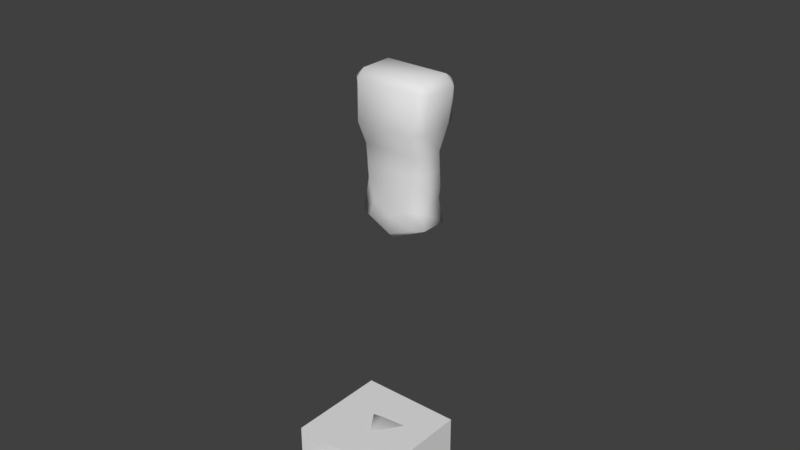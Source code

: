 # Source: DefaultCharacter.blend  (saved by Blender 2.83.19; exported with 4.5.12 LTS)
import bpy
from mathutils import Matrix  # noqa: F401  (used for matrix-valued properties, if any)

bpy.ops.wm.read_factory_settings(use_empty=True)
scene = bpy.context.scene
scene.name = 'Scene'

# ---- collections
col_collection_1 = bpy.data.collections.new('Collection 1'); scene.collection.children.link(col_collection_1)

# ---- world
world_world = bpy.data.worlds.new('World'); scene.world = world_world
world_world.color = (0.05088, 0.05088, 0.05088)
world_world.use_sun_shadow = False
world_world.sun_shadow_jitter_overblur = 0.0
world_world.cycles.sampling_method = 'MANUAL'

# ---- meshes
me_cube = bpy.data.meshes.new('Cube')
me_cube.from_pydata([(-1.0, -1.0, -1.0), (-1.0, -1.0, 1.0), (-1.0, 1.0, -1.0), (-1.0, 1.0, 1.0), (1.0, -1.0, -1.0), (1.0, -1.0, 1.0), (1.0, 1.0, -1.0), (1.0, 1.0, 1.0)], [], [(0, 1, 3, 2), (2, 3, 7, 6), (6, 7, 5, 4), (4, 5, 1, 0), (2, 6, 4, 0), (7, 3, 1, 5)])
me_cube.use_remesh_preserve_volume = False
me_cube.use_remesh_preserve_attributes = False
me_cube.use_mirror_vertex_groups = False
me_cube.update()
me_cube_005 = bpy.data.meshes.new('Cube.005')
me_cube_005.from_pydata([(3.362, -0.3117, 1.407), (2.744, -0.3117, 1.405), (3.362, 0.3071, 1.407), (2.744, 0.3071, 1.405), (3.36, -0.3117, 2.026), (2.742, -0.3117, 2.024), (3.36, 0.3071, 2.026), (2.742, 0.3071, 2.024)], [], [(0, 1, 3, 2), (2, 3, 7, 6), (6, 7, 5, 4), (4, 5, 1, 0), (2, 6, 4, 0), (7, 3, 1, 5)])
me_cube_005.polygons.foreach_set('use_smooth', [True] * 6)
_uv = me_cube_005.uv_layers.new(name='UVMap')
_uv.uv.foreach_set('vector', [0.0, 0.0, 0.0, 0.0, 0.0, 0.0, 0.0, 0.0, 0.0, 0.0, 0.0, 0.0, 0.0, 0.0, 0.0, 0.0, 0.0, 0.0, 0.0, 0.0, 0.0, 0.0, 0.0, 0.0, 0.0, 0.0, 0.0, 0.0, 0.0, 0.0, 0.0, 0.0, 0.0, 0.0, 0.0, 0.0, 0.0, 0.0, 0.0, 0.0, 0.0, 0.0, 0.0, 0.0, 0.0, 0.0, 0.0, 0.0])
_uv.active_render = True
_uv = me_cube_005.uv_layers.new(name='UVEYES')
_uv.uv.foreach_set('vector', [0.0, 0.0, 0.0, 0.0, 0.0, 0.0, 0.0, 0.0, 0.0, 0.0, 0.0, 0.0, 0.0, 0.0, 0.0, 0.0, 0.0, 0.0, 0.0, 0.0, 0.0, 0.0, 0.0, 0.0, 0.0, 0.0, 0.0, 0.0, 0.0, 0.0, 0.0, 0.0, 0.0, 0.0, 0.0, 0.0, 0.0, 0.0, 0.0, 0.0, 0.0, 0.0, 0.0, 0.0, 0.0, 0.0, 0.0, 0.0])
me_cube_005.materials.append(None)
me_cube_005.use_remesh_preserve_volume = False
me_cube_005.use_remesh_preserve_attributes = False
me_cube_005.use_mirror_vertex_groups = False
me_cube_005.update()
me_cube_012 = bpy.data.meshes.new('Cube.012')
me_cube_012.from_pydata([(0.1242, -0.1413, 2.358), (0.1242, 0.1732, 2.392), (0.0, 0.1916, 2.392), (0.0, -0.1602, 2.358), (0.1428, 0.01572, 2.375), (0.1518, 0.1637, 2.223), (0.1518, -0.1287, 2.194), (0.0, -0.146, 2.194), (0.0, 0.181, 2.223), (0.1679, 0.0175, 2.209), (0.1754, 0.1822, 2.104), (0.1754, -0.1456, 2.073), (0.0, -0.165, 2.073), (0.0, 0.2018, 2.104), (0.1927, 0.0184, 2.088), (0.0, 0.1773, 2.036), (0.1767, 0.1614, 2.036), (0.1907, 0.02812, 2.023), (0.1767, -0.1053, 2.01), (0.0, -0.1211, 2.01), (0.0, 0.03881, 1.931), (0.1712, 0.1665, 2.017), (0.0, 0.1538, 2.446), (0.1111, 0.1388, 2.446), (0.1261, 0.01111, 2.432), (0.1111, -0.1163, 2.419), (0.0, -0.1316, 2.419), (0.0, 0.01111, 2.432)], [], [(8, 2, 1, 5), (9, 4, 0, 6), (4, 1, 23, 24), (6, 0, 3, 7), (0, 4, 24, 25), (5, 1, 4, 9), (10, 5, 9, 14), (11, 6, 7, 12), (14, 9, 6, 11), (13, 8, 5, 10), (14, 11, 18, 17), (10, 14, 17, 16), (13, 10, 16, 15), (11, 12, 19, 18), (18, 19, 20), (15, 16, 21, 20), (16, 17, 20, 21), (17, 18, 20), (24, 27, 26, 25), (23, 22, 27, 24), (3, 0, 25, 26), (1, 2, 22, 23)])
me_cube_012.polygons.foreach_set('use_smooth', [True] * 22)
_uv = me_cube_012.uv_layers.new(name='UVMap')
_uv.uv.foreach_set('vector', [0.0, 0.0, 0.0, 0.0, 0.0, 0.0, 0.0, 0.0, 0.0, 0.0, 0.0, 0.0, 0.0, 0.0, 0.0, 0.0, 0.0, 0.0, 0.0, 0.0, 0.0, 0.0, 0.0, 0.0, 0.0, 0.0, 0.0, 0.0, 0.0, 0.0, 0.0, 0.0, 0.0, 0.0, 0.0, 0.0, 0.0, 0.0, 0.0, 0.0, 0.0, 0.0, 0.0, 0.0, 0.0, 0.0, 0.0, 0.0, 0.0, 0.0, 0.0, 0.0, 0.0, 0.0, 0.0, 0.0, 0.0, 0.0, 0.0, 0.0, 0.0, 0.0, 0.0, 0.0, 0.0, 0.0, 0.0, 0.0, 0.0, 0.0, 0.0, 0.0, 0.0, 0.0, 0.0, 0.0, 0.0, 0.0, 0.0, 0.0, 0.0, 0.0, 0.0, 0.0, 0.0, 0.0, 0.0, 0.0, 0.0, 0.0, 0.0, 0.0, 0.0, 0.0, 0.0, 0.0, 0.0, 0.0, 0.0, 0.0, 0.0, 0.0, 0.0, 0.0, 0.0, 0.0, 0.0, 0.0, 0.0, 0.0, 0.0, 0.0, 0.0, 0.0, 0.0, 0.0, 0.0, 0.0, 0.0, 0.0, 0.0, 0.0, 0.0, 0.0, 0.0, 0.0, 0.0, 0.0, 0.0, 0.0, 0.0, 0.0, 0.0, 0.0, 0.0, 0.0, 0.0, 0.0, 0.0, 0.0, 0.0, 0.0, 0.0, 0.0, 0.0, 0.0, 0.0, 0.0, 0.0, 0.0, 0.0, 0.0, 0.0, 0.0, 0.0, 0.0, 0.0, 0.0, 0.0, 0.0, 0.0, 0.0, 0.0, 0.0, 0.0, 0.0, 0.0, 0.0, 0.0, 0.0, 0.0, 0.0])
_uv.active_render = True
_uv = me_cube_012.uv_layers.new(name='UVEYES')
_uv.uv.foreach_set('vector', [0.0, 0.0, 0.0, 0.0, 0.0, 0.0, 0.0, 0.0, 0.0, 0.0, 0.0, 0.0, 0.0, 0.0, 0.0, 0.0, 0.0, 0.0, 0.0, 0.0, 0.0, 0.0, 0.0, 0.0, 0.0, 0.0, 0.0, 0.0, 0.0, 0.0, 0.0, 0.0, 0.0, 0.0, 0.0, 0.0, 0.0, 0.0, 0.0, 0.0, 0.0, 0.0, 0.0, 0.0, 0.0, 0.0, 0.0, 0.0, 0.0, 0.0, 0.0, 0.0, 0.0, 0.0, 0.0, 0.0, 0.0, 0.0, 0.0, 0.0, 0.0, 0.0, 0.0, 0.0, 0.0, 0.0, 0.0, 0.0, 0.0, 0.0, 0.0, 0.0, 0.0, 0.0, 0.0, 0.0, 0.0, 0.0, 0.0, 0.0, 0.0, 0.0, 0.0, 0.0, 0.0, 0.0, 0.0, 0.0, 0.0, 0.0, 0.0, 0.0, 0.0, 0.0, 0.0, 0.0, 0.0, 0.0, 0.0, 0.0, 0.0, 0.0, 0.0, 0.0, 0.0, 0.0, 0.0, 0.0, 0.0, 0.0, 0.0, 0.0, 0.0, 0.0, 0.0, 0.0, 0.0, 0.0, 0.0, 0.0, 0.0, 0.0, 0.0, 0.0, 0.0, 0.0, 0.0, 0.0, 0.0, 0.0, 0.0, 0.0, 0.0, 0.0, 0.0, 0.0, 0.0, 0.0, 0.0, 0.0, 0.0, 0.0, 0.0, 0.0, 0.0, 0.0, 0.0, 0.0, 0.0, 0.0, 0.0, 0.0, 0.0, 0.0, 0.0, 0.0, 0.0, 0.0, 0.0, 0.0, 0.0, 0.0, 0.0, 0.0, 0.0, 0.0, 0.0, 0.0, 0.0, 0.0, 0.0, 0.0])
me_cube_012.use_remesh_preserve_volume = False
me_cube_012.use_remesh_preserve_attributes = False
me_cube_012.use_mirror_vertex_groups = False
me_cube_012.update()
me_cube_015 = bpy.data.meshes.new('Cube.015')
me_cube_015.from_pydata([(-3.362, -0.3038, 1.807), (-2.744, -0.3038, 1.805), (-3.362, 0.315, 1.807), (-2.744, 0.315, 1.805), (-3.36, -0.3038, 2.426), (-2.742, -0.3038, 2.424), (-3.36, 0.315, 2.426), (-2.742, 0.315, 2.424)], [], [(0, 2, 3, 1), (2, 6, 7, 3), (6, 4, 5, 7), (4, 0, 1, 5), (2, 0, 4, 6), (7, 5, 1, 3)])
me_cube_015.polygons.foreach_set('use_smooth', [True] * 6)
_uv = me_cube_015.uv_layers.new(name='UVMap')
_uv.uv.foreach_set('vector', [0.0, 0.0, 0.0, 0.0, 0.0, 0.0, 0.0, 0.0, 0.0, 0.0, 0.0, 0.0, 0.0, 0.0, 0.0, 0.0, 0.0, 0.0, 0.0, 0.0, 0.0, 0.0, 0.0, 0.0, 0.0, 0.0, 0.0, 0.0, 0.0, 0.0, 0.0, 0.0, 0.0, 0.0, 0.0, 0.0, 0.0, 0.0, 0.0, 0.0, 0.0, 0.0, 0.0, 0.0, 0.0, 0.0, 0.0, 0.0])
_uv.active_render = True
_uv = me_cube_015.uv_layers.new(name='UVEYES')
_uv.uv.foreach_set('vector', [0.0, 0.0, 0.0, 0.0, 0.0, 0.0, 0.0, 0.0, 0.0, 0.0, 0.0, 0.0, 0.0, 0.0, 0.0, 0.0, 0.0, 0.0, 0.0, 0.0, 0.0, 0.0, 0.0, 0.0, 0.0, 0.0, 0.0, 0.0, 0.0, 0.0, 0.0, 0.0, 0.0, 0.0, 0.0, 0.0, 0.0, 0.0, 0.0, 0.0, 0.0, 0.0, 0.0, 0.0, 0.0, 0.0, 0.0, 0.0])
me_cube_015.use_remesh_preserve_volume = False
me_cube_015.use_remesh_preserve_attributes = False
me_cube_015.use_mirror_vertex_groups = False
me_cube_015.update()
me_cube_014 = bpy.data.meshes.new('Cube.014')
me_cube_014.from_pydata([(-2.251, -1.942e-07, 1.563), (-2.249, 0.4442, 2.007), (-2.247, -2.794e-07, 2.452), (-2.249, -0.4442, 2.007), (-3.11, -3.305e-07, 2.237), (-1.348, -1.363e-07, 2.005), (-2.66, -2.373e-07, 1.615), (-2.25, -0.3332, 1.674), (-1.575, -1.239e-07, 1.673), (-2.25, 0.3332, 1.674), (-2.75, 0.3332, 2.009), (-1.573, 0.3332, 2.006), (-2.248, 0.3332, 2.341), (-2.923, -3.274e-07, 2.342), (-1.572, -2.046e-07, 2.339), (-2.248, -0.3332, 2.341), (-2.75, -0.3332, 2.009), (-1.573, -0.3332, 2.006), (-2.751, -0.2468, 1.716), (-1.749, -0.2468, 1.759), (-2.751, 0.2468, 1.716), (-1.749, 0.2468, 1.759), (-2.748, -0.2468, 2.256), (-1.747, -0.2468, 2.253), (-2.748, 0.2468, 2.256), (-1.747, 0.2468, 2.253), (-2.95, 0.2442, 2.089), (-2.95, -0.2442, 2.089)], [], [(0, 7, 18, 6), (0, 8, 19, 7), (0, 9, 21, 8), (0, 6, 20, 9), (1, 9, 20, 10), (1, 11, 21, 9), (1, 12, 25, 11), (1, 10, 24, 12), (2, 12, 24, 13), (2, 14, 25, 12), (2, 15, 23, 14), (2, 13, 22, 15), (3, 15, 22, 16), (3, 17, 23, 15), (3, 7, 19, 17), (3, 16, 18, 7), (26, 24, 10), (27, 16, 22), (5, 11, 25, 14), (5, 8, 21, 11), (5, 17, 19, 8), (5, 14, 23, 17), (6, 18, 20), (10, 20, 18, 16), (10, 16, 27, 26), (26, 27, 4), (4, 27, 22, 13), (4, 13, 24, 26)])
me_cube_014.polygons.foreach_set('use_smooth', [True] * 28)
_uv = me_cube_014.uv_layers.new(name='UVMap')
_uv.uv.foreach_set('vector', [0.0, 0.0, 0.0, 0.0, 0.0, 0.0, 0.0, 0.0, 0.0, 0.0, 0.0, 0.0, 0.0, 0.0, 0.0, 0.0, 0.0, 0.0, 0.0, 0.0, 0.0, 0.0, 0.0, 0.0, 0.0, 0.0, 0.0, 0.0, 0.0, 0.0, 0.0, 0.0, 0.0, 0.0, 0.0, 0.0, 0.0, 0.0, 0.0, 0.0, 0.0, 0.0, 0.0, 0.0, 0.0, 0.0, 0.0, 0.0, 0.0, 0.0, 0.0, 0.0, 0.0, 0.0, 0.0, 0.0, 0.0, 0.0, 0.0, 0.0, 0.0, 0.0, 0.0, 0.0, 0.0, 0.0, 0.0, 0.0, 0.0, 0.0, 0.0, 0.0, 0.0, 0.0, 0.0, 0.0, 0.0, 0.0, 0.0, 0.0, 0.0, 0.0, 0.0, 0.0, 0.0, 0.0, 0.0, 0.0, 0.0, 0.0, 0.0, 0.0, 0.0, 0.0, 0.0, 0.0, 0.0, 0.0, 0.0, 0.0, 0.0, 0.0, 0.0, 0.0, 0.0, 0.0, 0.0, 0.0, 0.0, 0.0, 0.0, 0.0, 0.0, 0.0, 0.0, 0.0, 0.0, 0.0, 0.0, 0.0, 0.0, 0.0, 0.0, 0.0, 0.0, 0.0, 0.0, 0.0, 0.0, 0.0, 0.0, 0.0, 0.0, 0.0, 0.0, 0.0, 0.0, 0.0, 0.0, 0.0, 0.0, 0.0, 0.0, 0.0, 0.0, 0.0, 0.0, 0.0, 0.0, 0.0, 0.0, 0.0, 0.0, 0.0, 0.0, 0.0, 0.0, 0.0, 0.0, 0.0, 0.0, 0.0, 0.0, 0.0, 0.0, 0.0, 0.0, 0.0, 0.0, 0.0, 0.0, 0.0, 0.0, 0.0, 0.0, 0.0, 0.0, 0.0, 0.0, 0.0, 0.0, 0.0, 0.0, 0.0, 0.0, 0.0, 0.0, 0.0, 0.0, 0.0, 0.0, 0.0, 0.0, 0.0, 0.0, 0.0, 0.0, 0.0, 0.0, 0.0, 0.0, 0.0, 0.0, 0.0, 0.0, 0.0, 0.0, 0.0, 0.0, 0.0, 0.0, 0.0, 0.0, 0.0, 0.0, 0.0])
_uv.active_render = True
_uv = me_cube_014.uv_layers.new(name='UVEYES')
_uv.uv.foreach_set('vector', [0.0, 0.0, 0.0, 0.0, 0.0, 0.0, 0.0, 0.0, 0.0, 0.0, 0.0, 0.0, 0.0, 0.0, 0.0, 0.0, 0.0, 0.0, 0.0, 0.0, 0.0, 0.0, 0.0, 0.0, 0.0, 0.0, 0.0, 0.0, 0.0, 0.0, 0.0, 0.0, 0.0, 0.0, 0.0, 0.0, 0.0, 0.0, 0.0, 0.0, 0.0, 0.0, 0.0, 0.0, 0.0, 0.0, 0.0, 0.0, 0.0, 0.0, 0.0, 0.0, 0.0, 0.0, 0.0, 0.0, 0.0, 0.0, 0.0, 0.0, 0.0, 0.0, 0.0, 0.0, 0.0, 0.0, 0.0, 0.0, 0.0, 0.0, 0.0, 0.0, 0.0, 0.0, 0.0, 0.0, 0.0, 0.0, 0.0, 0.0, 0.0, 0.0, 0.0, 0.0, 0.0, 0.0, 0.0, 0.0, 0.0, 0.0, 0.0, 0.0, 0.0, 0.0, 0.0, 0.0, 0.0, 0.0, 0.0, 0.0, 0.0, 0.0, 0.0, 0.0, 0.0, 0.0, 0.0, 0.0, 0.0, 0.0, 0.0, 0.0, 0.0, 0.0, 0.0, 0.0, 0.0, 0.0, 0.0, 0.0, 0.0, 0.0, 0.0, 0.0, 0.0, 0.0, 0.0, 0.0, 0.0, 0.0, 0.0, 0.0, 0.0, 0.0, 0.0, 0.0, 0.0, 0.0, 0.0, 0.0, 0.0, 0.0, 0.0, 0.0, 0.0, 0.0, 0.0, 0.0, 0.0, 0.0, 0.0, 0.0, 0.0, 0.0, 0.0, 0.0, 0.0, 0.0, 0.0, 0.0, 0.0, 0.0, 0.0, 0.0, 0.0, 0.0, 0.0, 0.0, 0.0, 0.0, 0.0, 0.0, 0.0, 0.0, 0.0, 0.0, 0.0, 0.0, 0.0, 0.0, 0.0, 0.0, 0.0, 0.0, 0.0, 0.0, 0.0, 0.0, 0.0, 0.0, 0.0, 0.0, 0.0, 0.0, 0.0, 0.0, 0.0, 0.0, 0.0, 0.0, 0.0, 0.0, 0.0, 0.0, 0.0, 0.0, 0.0, 0.0, 0.0, 0.0, 0.0, 0.0, 0.0, 0.0, 0.0, 0.0])
me_cube_014.use_remesh_preserve_volume = False
me_cube_014.use_remesh_preserve_attributes = False
me_cube_014.use_mirror_vertex_groups = False
me_cube_014.update()
me_cube_013 = bpy.data.meshes.new('Cube.013')
me_cube_013.from_pydata([(-1.675, -0.1425, 1.784), (-0.4759, -0.1508, 1.746), (-1.675, 0.1425, 1.784), (-0.4759, 0.1508, 1.746), (-1.668, -0.1425, 2.069), (-0.4684, -0.1508, 2.047), (-1.668, 0.1425, 2.069), (-0.4684, 0.1508, 2.047), (-1.677, -1.192e-07, 1.727), (-0.4772, 4.47e-08, 1.696), (-1.667, -1.788e-07, 2.126), (-0.4671, -1.49e-08, 2.096), (-1.672, 0.2, 1.927), (-0.4722, 0.2, 1.896), (-1.672, -0.2, 1.927), (-0.4722, -0.2, 1.896), (-1.672, -1.49e-07, 1.927), (-1.077, -0.1814, 1.73), (-1.077, 0.1814, 1.73), (-1.067, 0.1814, 2.093), (-1.067, -0.1814, 2.093), (-1.066, -1.043e-07, 2.159), (-1.078, -4.47e-08, 1.664), (-1.072, -0.2474, 1.911), (-1.072, 0.2474, 1.911), (-0.3705, 4.744e-08, 1.768), (-0.3697, 0.09457, 1.799), (-0.3673, 0.1254, 1.894), (-0.365, 0.09457, 1.988), (-0.3642, 1.007e-08, 2.019), (-0.365, -0.09457, 1.988), (-0.3673, -0.1254, 1.894), (-0.3697, -0.09457, 1.799), (-0.3673, 1.941e-08, 1.894)], [], [(22, 18, 3, 9), (24, 19, 7, 13), (21, 20, 5, 11), (23, 17, 1, 15), (16, 14, 4, 10), (11, 29, 28, 7), (5, 30, 29, 11), (12, 16, 10, 6), (19, 21, 11, 7), (17, 22, 9, 1), (2, 8, 16, 12), (13, 27, 26, 3), (15, 31, 30, 5), (8, 0, 14, 16), (20, 23, 15, 5), (18, 24, 13, 3), (2, 12, 24, 18), (4, 14, 23, 20), (0, 8, 22, 17), (6, 10, 21, 19), (14, 0, 17, 23), (10, 4, 20, 21), (12, 6, 19, 24), (8, 2, 18, 22), (33, 31, 32, 25), (27, 33, 25, 26), (28, 29, 33, 27), (29, 30, 31, 33), (9, 25, 32, 1), (3, 26, 25, 9), (1, 32, 31, 15), (7, 28, 27, 13)])
me_cube_013.polygons.foreach_set('use_smooth', [True] * 32)
_uv = me_cube_013.uv_layers.new(name='UVMap')
_uv.uv.foreach_set('vector', [0.0, 0.0, 0.0, 0.0, 0.0, 0.0, 0.0, 0.0, 0.0, 0.0, 0.0, 0.0, 0.0, 0.0, 0.0, 0.0, 0.0, 0.0, 0.0, 0.0, 0.0, 0.0, 0.0, 0.0, 0.0, 0.0, 0.0, 0.0, 0.0, 0.0, 0.0, 0.0, 0.0, 0.0, 0.0, 0.0, 0.0, 0.0, 0.0, 0.0, 0.0, 0.0, 0.0, 0.0, 0.0, 0.0, 0.0, 0.0, 0.0, 0.0, 0.0, 0.0, 0.0, 0.0, 0.0, 0.0, 0.0, 0.0, 0.0, 0.0, 0.0, 0.0, 0.0, 0.0, 0.0, 0.0, 0.0, 0.0, 0.0, 0.0, 0.0, 0.0, 0.0, 0.0, 0.0, 0.0, 0.0, 0.0, 0.0, 0.0, 0.0, 0.0, 0.0, 0.0, 0.0, 0.0, 0.0, 0.0, 0.0, 0.0, 0.0, 0.0, 0.0, 0.0, 0.0, 0.0, 0.0, 0.0, 0.0, 0.0, 0.0, 0.0, 0.0, 0.0, 0.0, 0.0, 0.0, 0.0, 0.0, 0.0, 0.0, 0.0, 0.0, 0.0, 0.0, 0.0, 0.0, 0.0, 0.0, 0.0, 0.0, 0.0, 0.0, 0.0, 0.0, 0.0, 0.0, 0.0, 0.0, 0.0, 0.0, 0.0, 0.0, 0.0, 0.0, 0.0, 0.0, 0.0, 0.0, 0.0, 0.0, 0.0, 0.0, 0.0, 0.0, 0.0, 0.0, 0.0, 0.0, 0.0, 0.0, 0.0, 0.0, 0.0, 0.0, 0.0, 0.0, 0.0, 0.0, 0.0, 0.0, 0.0, 0.0, 0.0, 0.0, 0.0, 0.0, 0.0, 0.0, 0.0, 0.0, 0.0, 0.0, 0.0, 0.0, 0.0, 0.0, 0.0, 0.0, 0.0, 0.0, 0.0, 0.0, 0.0, 0.0, 0.0, 0.0, 0.0, 0.0, 0.0, 0.0, 0.0, 0.0, 0.0, 0.0, 0.0, 0.0, 0.0, 0.0, 0.0, 0.0, 0.0, 0.0, 0.0, 0.0, 0.0, 0.0, 0.0, 0.0, 0.0, 0.0, 0.0, 0.0, 0.0, 0.0, 0.0, 0.0, 0.0, 0.0, 0.0, 0.0, 0.0, 0.0, 0.0, 0.0, 0.0, 0.0, 0.0, 0.0, 0.0, 0.0, 0.0, 0.0, 0.0, 0.0, 0.0, 0.0, 0.0, 0.0, 0.0, 0.0, 0.0, 0.0, 0.0, 0.0, 0.0, 0.0, 0.0, 0.0, 0.0, 0.0, 0.0, 0.0, 0.0, 0.0, 0.0])
_uv.active_render = True
_uv = me_cube_013.uv_layers.new(name='UVEYES')
_uv.uv.foreach_set('vector', [0.0, 0.0, 0.0, 0.0, 0.0, 0.0, 0.0, 0.0, 0.0, 0.0, 0.0, 0.0, 0.0, 0.0, 0.0, 0.0, 0.0, 0.0, 0.0, 0.0, 0.0, 0.0, 0.0, 0.0, 0.0, 0.0, 0.0, 0.0, 0.0, 0.0, 0.0, 0.0, 0.0, 0.0, 0.0, 0.0, 0.0, 0.0, 0.0, 0.0, 0.0, 0.0, 0.0, 0.0, 0.0, 0.0, 0.0, 0.0, 0.0, 0.0, 0.0, 0.0, 0.0, 0.0, 0.0, 0.0, 0.0, 0.0, 0.0, 0.0, 0.0, 0.0, 0.0, 0.0, 0.0, 0.0, 0.0, 0.0, 0.0, 0.0, 0.0, 0.0, 0.0, 0.0, 0.0, 0.0, 0.0, 0.0, 0.0, 0.0, 0.0, 0.0, 0.0, 0.0, 0.0, 0.0, 0.0, 0.0, 0.0, 0.0, 0.0, 0.0, 0.0, 0.0, 0.0, 0.0, 0.0, 0.0, 0.0, 0.0, 0.0, 0.0, 0.0, 0.0, 0.0, 0.0, 0.0, 0.0, 0.0, 0.0, 0.0, 0.0, 0.0, 0.0, 0.0, 0.0, 0.0, 0.0, 0.0, 0.0, 0.0, 0.0, 0.0, 0.0, 0.0, 0.0, 0.0, 0.0, 0.0, 0.0, 0.0, 0.0, 0.0, 0.0, 0.0, 0.0, 0.0, 0.0, 0.0, 0.0, 0.0, 0.0, 0.0, 0.0, 0.0, 0.0, 0.0, 0.0, 0.0, 0.0, 0.0, 0.0, 0.0, 0.0, 0.0, 0.0, 0.0, 0.0, 0.0, 0.0, 0.0, 0.0, 0.0, 0.0, 0.0, 0.0, 0.0, 0.0, 0.0, 0.0, 0.0, 0.0, 0.0, 0.0, 0.0, 0.0, 0.0, 0.0, 0.0, 0.0, 0.0, 0.0, 0.0, 0.0, 0.0, 0.0, 0.0, 0.0, 0.0, 0.0, 0.0, 0.0, 0.0, 0.0, 0.0, 0.0, 0.0, 0.0, 0.0, 0.0, 0.0, 0.0, 0.0, 0.0, 0.0, 0.0, 0.0, 0.0, 0.0, 0.0, 0.0, 0.0, 0.0, 0.0, 0.0, 0.0, 0.0, 0.0, 0.0, 0.0, 0.0, 0.0, 0.0, 0.0, 0.0, 0.0, 0.0, 0.0, 0.0, 0.0, 0.0, 0.0, 0.0, 0.0, 0.0, 0.0, 0.0, 0.0, 0.0, 0.0, 0.0, 0.0, 0.0, 0.0, 0.0, 0.0, 0.0, 0.0, 0.0, 0.0, 0.0, 0.0, 0.0, 0.0, 0.0, 0.0])
me_cube_013.use_remesh_preserve_volume = False
me_cube_013.use_remesh_preserve_attributes = False
me_cube_013.use_mirror_vertex_groups = False
me_cube_013.update()
me_cube_004 = bpy.data.meshes.new('Cube.004')
me_cube_004.from_pydata([(2.251, -1.801e-07, 1.563), (2.249, 0.4442, 2.007), (2.247, -2.919e-07, 2.452), (2.249, -0.4442, 2.007), (3.11, -3.369e-07, 2.237), (1.348, -1.351e-07, 2.005), (2.66, -2.25e-07, 1.615), (2.25, -0.3332, 1.674), (1.575, -1.128e-07, 1.673), (2.25, 0.3332, 1.674), (2.75, 0.3332, 2.009), (1.573, 0.3332, 2.006), (2.248, 0.3332, 2.341), (2.923, -3.368e-07, 2.342), (1.572, -2.134e-07, 2.339), (2.248, -0.3332, 2.341), (2.75, -0.3332, 2.009), (1.573, -0.3332, 2.006), (2.751, -0.2468, 1.716), (1.749, -0.2468, 1.759), (2.751, 0.2468, 1.716), (1.749, 0.2468, 1.759), (2.748, -0.2468, 2.256), (1.747, -0.2468, 2.253), (2.748, 0.2468, 2.256), (1.747, 0.2468, 2.253), (2.95, 0.2442, 2.089), (2.95, -0.2442, 2.089)], [], [(0, 6, 18, 7), (0, 7, 19, 8), (0, 8, 21, 9), (0, 9, 20, 6), (1, 10, 20, 9), (1, 9, 21, 11), (1, 11, 25, 12), (1, 12, 24, 10), (2, 13, 24, 12), (2, 12, 25, 14), (2, 14, 23, 15), (2, 15, 22, 13), (3, 16, 22, 15), (3, 15, 23, 17), (3, 17, 19, 7), (3, 7, 18, 16), (26, 10, 24), (27, 22, 16), (5, 14, 25, 11), (5, 11, 21, 8), (5, 8, 19, 17), (5, 17, 23, 14), (6, 20, 18), (10, 16, 18, 20), (10, 26, 27, 16), (26, 4, 27), (4, 13, 22, 27), (4, 26, 24, 13)])
me_cube_004.polygons.foreach_set('use_smooth', [True] * 28)
_uv = me_cube_004.uv_layers.new(name='UVMap')
_uv.uv.foreach_set('vector', [0.0, 0.0, 0.0, 0.0, 0.0, 0.0, 0.0, 0.0, 0.0, 0.0, 0.0, 0.0, 0.0, 0.0, 0.0, 0.0, 0.0, 0.0, 0.0, 0.0, 0.0, 0.0, 0.0, 0.0, 0.0, 0.0, 0.0, 0.0, 0.0, 0.0, 0.0, 0.0, 0.0, 0.0, 0.0, 0.0, 0.0, 0.0, 0.0, 0.0, 0.0, 0.0, 0.0, 0.0, 0.0, 0.0, 0.0, 0.0, 0.0, 0.0, 0.0, 0.0, 0.0, 0.0, 0.0, 0.0, 0.0, 0.0, 0.0, 0.0, 0.0, 0.0, 0.0, 0.0, 0.0, 0.0, 0.0, 0.0, 0.0, 0.0, 0.0, 0.0, 0.0, 0.0, 0.0, 0.0, 0.0, 0.0, 0.0, 0.0, 0.0, 0.0, 0.0, 0.0, 0.0, 0.0, 0.0, 0.0, 0.0, 0.0, 0.0, 0.0, 0.0, 0.0, 0.0, 0.0, 0.0, 0.0, 0.0, 0.0, 0.0, 0.0, 0.0, 0.0, 0.0, 0.0, 0.0, 0.0, 0.0, 0.0, 0.0, 0.0, 0.0, 0.0, 0.0, 0.0, 0.0, 0.0, 0.0, 0.0, 0.0, 0.0, 0.0, 0.0, 0.0, 0.0, 0.0, 0.0, 0.0, 0.0, 0.0, 0.0, 0.0, 0.0, 0.0, 0.0, 0.0, 0.0, 0.0, 0.0, 0.0, 0.0, 0.0, 0.0, 0.0, 0.0, 0.0, 0.0, 0.0, 0.0, 0.0, 0.0, 0.0, 0.0, 0.0, 0.0, 0.0, 0.0, 0.0, 0.0, 0.0, 0.0, 0.0, 0.0, 0.0, 0.0, 0.0, 0.0, 0.0, 0.0, 0.0, 0.0, 0.0, 0.0, 0.0, 0.0, 0.0, 0.0, 0.0, 0.0, 0.0, 0.0, 0.0, 0.0, 0.0, 0.0, 0.0, 0.0, 0.0, 0.0, 0.0, 0.0, 0.0, 0.0, 0.0, 0.0, 0.0, 0.0, 0.0, 0.0, 0.0, 0.0, 0.0, 0.0, 0.0, 0.0, 0.0, 0.0, 0.0, 0.0, 0.0, 0.0, 0.0, 0.0, 0.0, 0.0])
_uv.active_render = True
_uv = me_cube_004.uv_layers.new(name='UVEYES')
_uv.uv.foreach_set('vector', [0.0, 0.0, 0.0, 0.0, 0.0, 0.0, 0.0, 0.0, 0.0, 0.0, 0.0, 0.0, 0.0, 0.0, 0.0, 0.0, 0.0, 0.0, 0.0, 0.0, 0.0, 0.0, 0.0, 0.0, 0.0, 0.0, 0.0, 0.0, 0.0, 0.0, 0.0, 0.0, 0.0, 0.0, 0.0, 0.0, 0.0, 0.0, 0.0, 0.0, 0.0, 0.0, 0.0, 0.0, 0.0, 0.0, 0.0, 0.0, 0.0, 0.0, 0.0, 0.0, 0.0, 0.0, 0.0, 0.0, 0.0, 0.0, 0.0, 0.0, 0.0, 0.0, 0.0, 0.0, 0.0, 0.0, 0.0, 0.0, 0.0, 0.0, 0.0, 0.0, 0.0, 0.0, 0.0, 0.0, 0.0, 0.0, 0.0, 0.0, 0.0, 0.0, 0.0, 0.0, 0.0, 0.0, 0.0, 0.0, 0.0, 0.0, 0.0, 0.0, 0.0, 0.0, 0.0, 0.0, 0.0, 0.0, 0.0, 0.0, 0.0, 0.0, 0.0, 0.0, 0.0, 0.0, 0.0, 0.0, 0.0, 0.0, 0.0, 0.0, 0.0, 0.0, 0.0, 0.0, 0.0, 0.0, 0.0, 0.0, 0.0, 0.0, 0.0, 0.0, 0.0, 0.0, 0.0, 0.0, 0.0, 0.0, 0.0, 0.0, 0.0, 0.0, 0.0, 0.0, 0.0, 0.0, 0.0, 0.0, 0.0, 0.0, 0.0, 0.0, 0.0, 0.0, 0.0, 0.0, 0.0, 0.0, 0.0, 0.0, 0.0, 0.0, 0.0, 0.0, 0.0, 0.0, 0.0, 0.0, 0.0, 0.0, 0.0, 0.0, 0.0, 0.0, 0.0, 0.0, 0.0, 0.0, 0.0, 0.0, 0.0, 0.0, 0.0, 0.0, 0.0, 0.0, 0.0, 0.0, 0.0, 0.0, 0.0, 0.0, 0.0, 0.0, 0.0, 0.0, 0.0, 0.0, 0.0, 0.0, 0.0, 0.0, 0.0, 0.0, 0.0, 0.0, 0.0, 0.0, 0.0, 0.0, 0.0, 0.0, 0.0, 0.0, 0.0, 0.0, 0.0, 0.0, 0.0, 0.0, 0.0, 0.0, 0.0, 0.0])
me_cube_004.use_remesh_preserve_volume = False
me_cube_004.use_remesh_preserve_attributes = False
me_cube_004.use_mirror_vertex_groups = False
me_cube_004.update()
me_cube_003 = bpy.data.meshes.new('Cube.003')
me_cube_003.from_pydata([(1.675, -0.1425, 1.784), (0.4759, -0.1508, 1.746), (1.675, 0.1425, 1.784), (0.4759, 0.1508, 1.746), (1.668, -0.1425, 2.069), (0.4684, -0.1508, 2.047), (1.668, 0.1425, 2.069), (0.4684, 0.1508, 2.047), (1.677, -1.192e-07, 1.727), (0.4772, 4.47e-08, 1.696), (1.667, -1.788e-07, 2.126), (0.4671, -1.49e-08, 2.096), (1.672, 0.2, 1.927), (0.4722, 0.2, 1.896), (1.672, -0.2, 1.927), (0.4722, -0.2, 1.896), (1.672, -1.49e-07, 1.927), (1.077, -0.1814, 1.73), (1.077, 0.1814, 1.73), (1.067, 0.1814, 2.093), (1.067, -0.1814, 2.093), (1.066, -1.043e-07, 2.159), (1.078, -4.47e-08, 1.664), (1.072, -0.2474, 1.911), (1.072, 0.2474, 1.911), (0.3705, 4.744e-08, 1.768), (0.3697, 0.09457, 1.799), (0.3673, 0.1254, 1.894), (0.365, 0.09457, 1.988), (0.3642, 1.007e-08, 2.019), (0.365, -0.09457, 1.988), (0.3673, -0.1254, 1.894), (0.3697, -0.09457, 1.799), (0.3673, 1.941e-08, 1.894)], [], [(22, 9, 3, 18), (24, 13, 7, 19), (21, 11, 5, 20), (23, 15, 1, 17), (16, 10, 4, 14), (11, 7, 28, 29), (5, 11, 29, 30), (12, 6, 10, 16), (19, 7, 11, 21), (17, 1, 9, 22), (2, 12, 16, 8), (13, 3, 26, 27), (15, 5, 30, 31), (8, 16, 14, 0), (20, 5, 15, 23), (18, 3, 13, 24), (2, 18, 24, 12), (4, 20, 23, 14), (0, 17, 22, 8), (6, 19, 21, 10), (14, 23, 17, 0), (10, 21, 20, 4), (12, 24, 19, 6), (8, 22, 18, 2), (33, 25, 32, 31), (27, 26, 25, 33), (28, 27, 33, 29), (29, 33, 31, 30), (9, 1, 32, 25), (3, 9, 25, 26), (1, 15, 31, 32), (7, 13, 27, 28)])
me_cube_003.polygons.foreach_set('use_smooth', [True] * 32)
_uv = me_cube_003.uv_layers.new(name='UVMap')
_uv.uv.foreach_set('vector', [0.0, 0.0, 0.0, 0.0, 0.0, 0.0, 0.0, 0.0, 0.0, 0.0, 0.0, 0.0, 0.0, 0.0, 0.0, 0.0, 0.0, 0.0, 0.0, 0.0, 0.0, 0.0, 0.0, 0.0, 0.0, 0.0, 0.0, 0.0, 0.0, 0.0, 0.0, 0.0, 0.0, 0.0, 0.0, 0.0, 0.0, 0.0, 0.0, 0.0, 0.0, 0.0, 0.0, 0.0, 0.0, 0.0, 0.0, 0.0, 0.0, 0.0, 0.0, 0.0, 0.0, 0.0, 0.0, 0.0, 0.0, 0.0, 0.0, 0.0, 0.0, 0.0, 0.0, 0.0, 0.0, 0.0, 0.0, 0.0, 0.0, 0.0, 0.0, 0.0, 0.0, 0.0, 0.0, 0.0, 0.0, 0.0, 0.0, 0.0, 0.0, 0.0, 0.0, 0.0, 0.0, 0.0, 0.0, 0.0, 0.0, 0.0, 0.0, 0.0, 0.0, 0.0, 0.0, 0.0, 0.0, 0.0, 0.0, 0.0, 0.0, 0.0, 0.0, 0.0, 0.0, 0.0, 0.0, 0.0, 0.0, 0.0, 0.0, 0.0, 0.0, 0.0, 0.0, 0.0, 0.0, 0.0, 0.0, 0.0, 0.0, 0.0, 0.0, 0.0, 0.0, 0.0, 0.0, 0.0, 0.0, 0.0, 0.0, 0.0, 0.0, 0.0, 0.0, 0.0, 0.0, 0.0, 0.0, 0.0, 0.0, 0.0, 0.0, 0.0, 0.0, 0.0, 0.0, 0.0, 0.0, 0.0, 0.0, 0.0, 0.0, 0.0, 0.0, 0.0, 0.0, 0.0, 0.0, 0.0, 0.0, 0.0, 0.0, 0.0, 0.0, 0.0, 0.0, 0.0, 0.0, 0.0, 0.0, 0.0, 0.0, 0.0, 0.0, 0.0, 0.0, 0.0, 0.0, 0.0, 0.0, 0.0, 0.0, 0.0, 0.0, 0.0, 0.0, 0.0, 0.0, 0.0, 0.0, 0.0, 0.0, 0.0, 0.0, 0.0, 0.0, 0.0, 0.0, 0.0, 0.0, 0.0, 0.0, 0.0, 0.0, 0.0, 0.0, 0.0, 0.0, 0.0, 0.0, 0.0, 0.0, 0.0, 0.0, 0.0, 0.0, 0.0, 0.0, 0.0, 0.0, 0.0, 0.0, 0.0, 0.0, 0.0, 0.0, 0.0, 0.0, 0.0, 0.0, 0.0, 0.0, 0.0, 0.0, 0.0, 0.0, 0.0, 0.0, 0.0, 0.0, 0.0, 0.0, 0.0, 0.0, 0.0, 0.0, 0.0, 0.0, 0.0, 0.0, 0.0, 0.0, 0.0, 0.0, 0.0])
_uv.active_render = True
_uv = me_cube_003.uv_layers.new(name='UVEYES')
_uv.uv.foreach_set('vector', [0.0, 0.0, 0.0, 0.0, 0.0, 0.0, 0.0, 0.0, 0.0, 0.0, 0.0, 0.0, 0.0, 0.0, 0.0, 0.0, 0.0, 0.0, 0.0, 0.0, 0.0, 0.0, 0.0, 0.0, 0.0, 0.0, 0.0, 0.0, 0.0, 0.0, 0.0, 0.0, 0.0, 0.0, 0.0, 0.0, 0.0, 0.0, 0.0, 0.0, 0.0, 0.0, 0.0, 0.0, 0.0, 0.0, 0.0, 0.0, 0.0, 0.0, 0.0, 0.0, 0.0, 0.0, 0.0, 0.0, 0.0, 0.0, 0.0, 0.0, 0.0, 0.0, 0.0, 0.0, 0.0, 0.0, 0.0, 0.0, 0.0, 0.0, 0.0, 0.0, 0.0, 0.0, 0.0, 0.0, 0.0, 0.0, 0.0, 0.0, 0.0, 0.0, 0.0, 0.0, 0.0, 0.0, 0.0, 0.0, 0.0, 0.0, 0.0, 0.0, 0.0, 0.0, 0.0, 0.0, 0.0, 0.0, 0.0, 0.0, 0.0, 0.0, 0.0, 0.0, 0.0, 0.0, 0.0, 0.0, 0.0, 0.0, 0.0, 0.0, 0.0, 0.0, 0.0, 0.0, 0.0, 0.0, 0.0, 0.0, 0.0, 0.0, 0.0, 0.0, 0.0, 0.0, 0.0, 0.0, 0.0, 0.0, 0.0, 0.0, 0.0, 0.0, 0.0, 0.0, 0.0, 0.0, 0.0, 0.0, 0.0, 0.0, 0.0, 0.0, 0.0, 0.0, 0.0, 0.0, 0.0, 0.0, 0.0, 0.0, 0.0, 0.0, 0.0, 0.0, 0.0, 0.0, 0.0, 0.0, 0.0, 0.0, 0.0, 0.0, 0.0, 0.0, 0.0, 0.0, 0.0, 0.0, 0.0, 0.0, 0.0, 0.0, 0.0, 0.0, 0.0, 0.0, 0.0, 0.0, 0.0, 0.0, 0.0, 0.0, 0.0, 0.0, 0.0, 0.0, 0.0, 0.0, 0.0, 0.0, 0.0, 0.0, 0.0, 0.0, 0.0, 0.0, 0.0, 0.0, 0.0, 0.0, 0.0, 0.0, 0.0, 0.0, 0.0, 0.0, 0.0, 0.0, 0.0, 0.0, 0.0, 0.0, 0.0, 0.0, 0.0, 0.0, 0.0, 0.0, 0.0, 0.0, 0.0, 0.0, 0.0, 0.0, 0.0, 0.0, 0.0, 0.0, 0.0, 0.0, 0.0, 0.0, 0.0, 0.0, 0.0, 0.0, 0.0, 0.0, 0.0, 0.0, 0.0, 0.0, 0.0, 0.0, 0.0, 0.0, 0.0, 0.0, 0.0, 0.0, 0.0, 0.0, 0.0, 0.0])
me_cube_003.use_remesh_preserve_volume = False
me_cube_003.use_remesh_preserve_attributes = False
me_cube_003.use_mirror_vertex_groups = False
me_cube_003.update()
me_cube_007 = bpy.data.meshes.new('Cube.007')
me_cube_007.from_pydata([(1.003, 0.6545, -2.502), (0.9551, -0.2832, -2.557), (0.2477, -0.2858, -2.519), (0.2497, 0.647, -2.464), (0.7387, -0.5948, -0.8522), (0.2402, -0.5841, -0.9224), (0.5453, 0.76, -2.36), (0.5502, -0.4644, -2.284), (0.4989, -0.3289, -1.334), (0.4621, -0.7177, -0.7238), (1.097, 0.1993, -2.735), (0.1446, 0.1925, -2.697), (0.7845, -0.356, -0.9614), (0.1695, -0.3448, -1.032), (0.4608, -0.4612, -0.8609), (0.5486, 0.1687, -2.484), (0.9311, 0.4364, -1.836), (0.8942, -0.4647, -1.676), (0.1996, -0.4563, -1.723), (0.2061, 0.435, -1.883), (0.5283, 0.5802, -1.88), (0.5324, -0.6285, -1.675), (0.1486, -0.06361, -1.824), (1.002, -0.06881, -1.774), (0.8457, 0.1434, -1.405), (0.8649, -0.5191, -1.193), (0.1833, -0.5092, -1.252), (0.2164, 0.1479, -1.463), (0.5092, 0.2803, -1.453), (0.5118, -0.6731, -1.2), (0.1525, -0.1966, -1.356), (0.913, -0.2016, -1.297)], [], [(15, 7, 2, 11), (14, 13, 5, 9), (31, 12, 4, 25), (29, 9, 5, 26), (24, 28, 8, 31), (20, 6, 3, 19), (16, 0, 6, 20), (25, 4, 9, 29), (12, 14, 9, 4), (10, 1, 7, 15), (0, 10, 15, 6), (31, 8, 14, 12), (26, 5, 13, 30), (28, 27, 30, 8), (8, 30, 13, 14), (6, 15, 11, 3), (0, 16, 23, 10), (2, 18, 22, 11), (1, 17, 21, 7), (24, 16, 20, 28), (28, 20, 19, 27), (11, 22, 19, 3), (7, 21, 18, 2), (10, 23, 17, 1), (16, 24, 31, 23), (18, 26, 30, 22), (17, 25, 29, 21), (22, 30, 27, 19), (21, 29, 26, 18), (23, 31, 25, 17)])
me_cube_007.polygons.foreach_set('use_smooth', [True] * 30)
_uv = me_cube_007.uv_layers.new(name='UVMap')
_uv.uv.foreach_set('vector', [0.0, 0.0, 0.0, 0.0, 0.0, 0.0, 0.0, 0.0, 0.0, 0.0, 0.0, 0.0, 0.0, 0.0, 0.0, 0.0, 0.0, 0.0, 0.0, 0.0, 0.0, 0.0, 0.0, 0.0, 0.0, 0.0, 0.0, 0.0, 0.0, 0.0, 0.0, 0.0, 0.0, 0.0, 0.0, 0.0, 0.0, 0.0, 0.0, 0.0, 0.0, 0.0, 0.0, 0.0, 0.0, 0.0, 0.0, 0.0, 0.0, 0.0, 0.0, 0.0, 0.0, 0.0, 0.0, 0.0, 0.0, 0.0, 0.0, 0.0, 0.0, 0.0, 0.0, 0.0, 0.0, 0.0, 0.0, 0.0, 0.0, 0.0, 0.0, 0.0, 0.0, 0.0, 0.0, 0.0, 0.0, 0.0, 0.0, 0.0, 0.0, 0.0, 0.0, 0.0, 0.0, 0.0, 0.0, 0.0, 0.0, 0.0, 0.0, 0.0, 0.0, 0.0, 0.0, 0.0, 0.0, 0.0, 0.0, 0.0, 0.0, 0.0, 0.0, 0.0, 0.0, 0.0, 0.0, 0.0, 0.0, 0.0, 0.0, 0.0, 0.0, 0.0, 0.0, 0.0, 0.0, 0.0, 0.0, 0.0, 0.0, 0.0, 0.0, 0.0, 0.0, 0.0, 0.0, 0.0, 0.0, 0.0, 0.0, 0.0, 0.0, 0.0, 0.0, 0.0, 0.0, 0.0, 0.0, 0.0, 0.0, 0.0, 0.0, 0.0, 0.0, 0.0, 0.0, 0.0, 0.0, 0.0, 0.0, 0.0, 0.0, 0.0, 0.0, 0.0, 0.0, 0.0, 0.0, 0.0, 0.0, 0.0, 0.0, 0.0, 0.0, 0.0, 0.0, 0.0, 0.0, 0.0, 0.0, 0.0, 0.0, 0.0, 0.0, 0.0, 0.0, 0.0, 0.0, 0.0, 0.0, 0.0, 0.0, 0.0, 0.0, 0.0, 0.0, 0.0, 0.0, 0.0, 0.0, 0.0, 0.0, 0.0, 0.0, 0.0, 0.0, 0.0, 0.0, 0.0, 0.0, 0.0, 0.0, 0.0, 0.0, 0.0, 0.0, 0.0, 0.0, 0.0, 0.0, 0.0, 0.0, 0.0, 0.0, 0.0, 0.0, 0.0, 0.0, 0.0, 0.0, 0.0, 0.0, 0.0, 0.0, 0.0, 0.0, 0.0, 0.0, 0.0, 0.0, 0.0, 0.0, 0.0, 0.0, 0.0, 0.0, 0.0, 0.0, 0.0])
_uv.active_render = True
_uv = me_cube_007.uv_layers.new(name='UVEYES')
_uv.uv.foreach_set('vector', [0.0, 0.0, 0.0, 0.0, 0.0, 0.0, 0.0, 0.0, 0.0, 0.0, 0.0, 0.0, 0.0, 0.0, 0.0, 0.0, 0.0, 0.0, 0.0, 0.0, 0.0, 0.0, 0.0, 0.0, 0.0, 0.0, 0.0, 0.0, 0.0, 0.0, 0.0, 0.0, 0.0, 0.0, 0.0, 0.0, 0.0, 0.0, 0.0, 0.0, 0.0, 0.0, 0.0, 0.0, 0.0, 0.0, 0.0, 0.0, 0.0, 0.0, 0.0, 0.0, 0.0, 0.0, 0.0, 0.0, 0.0, 0.0, 0.0, 0.0, 0.0, 0.0, 0.0, 0.0, 0.0, 0.0, 0.0, 0.0, 0.0, 0.0, 0.0, 0.0, 0.0, 0.0, 0.0, 0.0, 0.0, 0.0, 0.0, 0.0, 0.0, 0.0, 0.0, 0.0, 0.0, 0.0, 0.0, 0.0, 0.0, 0.0, 0.0, 0.0, 0.0, 0.0, 0.0, 0.0, 0.0, 0.0, 0.0, 0.0, 0.0, 0.0, 0.0, 0.0, 0.0, 0.0, 0.0, 0.0, 0.0, 0.0, 0.0, 0.0, 0.0, 0.0, 0.0, 0.0, 0.0, 0.0, 0.0, 0.0, 0.0, 0.0, 0.0, 0.0, 0.0, 0.0, 0.0, 0.0, 0.0, 0.0, 0.0, 0.0, 0.0, 0.0, 0.0, 0.0, 0.0, 0.0, 0.0, 0.0, 0.0, 0.0, 0.0, 0.0, 0.0, 0.0, 0.0, 0.0, 0.0, 0.0, 0.0, 0.0, 0.0, 0.0, 0.0, 0.0, 0.0, 0.0, 0.0, 0.0, 0.0, 0.0, 0.0, 0.0, 0.0, 0.0, 0.0, 0.0, 0.0, 0.0, 0.0, 0.0, 0.0, 0.0, 0.0, 0.0, 0.0, 0.0, 0.0, 0.0, 0.0, 0.0, 0.0, 0.0, 0.0, 0.0, 0.0, 0.0, 0.0, 0.0, 0.0, 0.0, 0.0, 0.0, 0.0, 0.0, 0.0, 0.0, 0.0, 0.0, 0.0, 0.0, 0.0, 0.0, 0.0, 0.0, 0.0, 0.0, 0.0, 0.0, 0.0, 0.0, 0.0, 0.0, 0.0, 0.0, 0.0, 0.0, 0.0, 0.0, 0.0, 0.0, 0.0, 0.0, 0.0, 0.0, 0.0, 0.0, 0.0, 0.0, 0.0, 0.0, 0.0, 0.0, 0.0, 0.0, 0.0, 0.0, 0.0, 0.0])
me_cube_007.use_remesh_preserve_volume = False
me_cube_007.use_remesh_preserve_attributes = False
me_cube_007.use_mirror_vertex_groups = False
me_cube_007.update()
me_cube_008 = bpy.data.meshes.new('Cube.008')
me_cube_008.from_pydata([(1.111, 0.7059, -3.205), (1.054, -0.8916, -3.205), (0.1103, -0.8916, -3.205), (0.05726, 0.7059, -3.205), (1.008, 0.4416, -2.759), (0.9306, -0.6903, -2.759), (0.1858, -0.6903, -2.759), (0.1129, 0.4416, -2.759), (0.5842, 0.8089, -3.205), (0.5819, -1.305, -3.205), (0.5605, 0.5446, -2.612), (0.5582, -0.6903, -2.612), (1.19, -0.09438, -3.205), (0.02141, -0.09438, -3.205), (1.038, -0.03634, -2.759), (0.07902, -0.03633, -2.759), (0.5585, 0.01507, -2.612), (0.5839, -0.2502, -3.205)], [], [(17, 9, 2, 13), (16, 15, 6, 11), (12, 14, 5, 1), (9, 11, 6, 2), (13, 15, 7, 3), (10, 8, 3, 7), (4, 0, 8, 10), (1, 5, 11, 9), (14, 16, 11, 5), (12, 1, 9, 17), (0, 12, 17, 8), (4, 10, 16, 14), (2, 6, 15, 13), (0, 4, 14, 12), (10, 7, 15, 16), (8, 17, 13, 3)])
me_cube_008.polygons.foreach_set('use_smooth', [True] * 16)
_uv = me_cube_008.uv_layers.new(name='UVMap')
_uv.uv.foreach_set('vector', [0.0, 0.0, 0.0, 0.0, 0.0, 0.0, 0.0, 0.0, 0.0, 0.0, 0.0, 0.0, 0.0, 0.0, 0.0, 0.0, 0.0, 0.0, 0.0, 0.0, 0.0, 0.0, 0.0, 0.0, 0.0, 0.0, 0.0, 0.0, 0.0, 0.0, 0.0, 0.0, 0.0, 0.0, 0.0, 0.0, 0.0, 0.0, 0.0, 0.0, 0.0, 0.0, 0.0, 0.0, 0.0, 0.0, 0.0, 0.0, 0.0, 0.0, 0.0, 0.0, 0.0, 0.0, 0.0, 0.0, 0.0, 0.0, 0.0, 0.0, 0.0, 0.0, 0.0, 0.0, 0.0, 0.0, 0.0, 0.0, 0.0, 0.0, 0.0, 0.0, 0.0, 0.0, 0.0, 0.0, 0.0, 0.0, 0.0, 0.0, 0.0, 0.0, 0.0, 0.0, 0.0, 0.0, 0.0, 0.0, 0.0, 0.0, 0.0, 0.0, 0.0, 0.0, 0.0, 0.0, 0.0, 0.0, 0.0, 0.0, 0.0, 0.0, 0.0, 0.0, 0.0, 0.0, 0.0, 0.0, 0.0, 0.0, 0.0, 0.0, 0.0, 0.0, 0.0, 0.0, 0.0, 0.0, 0.0, 0.0, 0.0, 0.0, 0.0, 0.0, 0.0, 0.0, 0.0, 0.0])
_uv.active_render = True
_uv = me_cube_008.uv_layers.new(name='UVEYES')
_uv.uv.foreach_set('vector', [0.0, 0.0, 0.0, 0.0, 0.0, 0.0, 0.0, 0.0, 0.0, 0.0, 0.0, 0.0, 0.0, 0.0, 0.0, 0.0, 0.0, 0.0, 0.0, 0.0, 0.0, 0.0, 0.0, 0.0, 0.0, 0.0, 0.0, 0.0, 0.0, 0.0, 0.0, 0.0, 0.0, 0.0, 0.0, 0.0, 0.0, 0.0, 0.0, 0.0, 0.0, 0.0, 0.0, 0.0, 0.0, 0.0, 0.0, 0.0, 0.0, 0.0, 0.0, 0.0, 0.0, 0.0, 0.0, 0.0, 0.0, 0.0, 0.0, 0.0, 0.0, 0.0, 0.0, 0.0, 0.0, 0.0, 0.0, 0.0, 0.0, 0.0, 0.0, 0.0, 0.0, 0.0, 0.0, 0.0, 0.0, 0.0, 0.0, 0.0, 0.0, 0.0, 0.0, 0.0, 0.0, 0.0, 0.0, 0.0, 0.0, 0.0, 0.0, 0.0, 0.0, 0.0, 0.0, 0.0, 0.0, 0.0, 0.0, 0.0, 0.0, 0.0, 0.0, 0.0, 0.0, 0.0, 0.0, 0.0, 0.0, 0.0, 0.0, 0.0, 0.0, 0.0, 0.0, 0.0, 0.0, 0.0, 0.0, 0.0, 0.0, 0.0, 0.0, 0.0, 0.0, 0.0, 0.0, 0.0])
me_cube_008.use_remesh_preserve_volume = False
me_cube_008.use_remesh_preserve_attributes = False
me_cube_008.use_mirror_vertex_groups = False
me_cube_008.update()
me_cube_006 = bpy.data.meshes.new('Cube.006')
me_cube_006.from_pydata([(0.7033, 0.008283, -0.5291), (0.3669, -0.414, -0.5581), (0.0298, 0.008057, -0.5804), (0.3661, 0.4303, -0.5513), (0.7171, 0.01456, -1.304), (0.4376, 0.3645, -1.323), (0.6188, 0.3248, -0.5329), (0.4382, -0.3355, -1.328), (0.6194, -0.3083, -0.5381), (0.1587, 0.01437, -1.347), (0.1143, -0.3085, -0.5765), (0.1137, 0.3247, -0.5714), (0.5744, 0.001967, 0.2373), (0.2948, 0.3519, 0.2188), (0.2955, -0.3481, 0.2132), (0.01599, 0.00178, 0.1947), (0.647, 0.277, -1.307), (0.6475, -0.248, -1.312), (0.2287, -0.2481, -1.344), (0.2283, 0.2769, -1.339), (0.5043, 0.2644, 0.2341), (0.5048, -0.2605, 0.2298), (0.08604, -0.2607, 0.1979), (0.08554, 0.2643, 0.2022), (0.447, 0.01544, -1.444), (0.2866, 0.0009503, 0.3292)], [], [(0, 4, 16, 6), (0, 6, 20, 12), (0, 12, 21, 8), (0, 8, 17, 4), (1, 7, 17, 8), (1, 8, 21, 14), (1, 14, 22, 10), (1, 10, 18, 7), (2, 9, 18, 10), (2, 10, 22, 15), (2, 15, 23, 11), (2, 11, 19, 9), (3, 13, 20, 6), (3, 6, 16, 5), (3, 5, 19, 11), (3, 11, 23, 13), (17, 7, 24), (5, 16, 24), (9, 19, 24), (16, 4, 24), (7, 18, 24), (19, 5, 24), (4, 17, 24), (18, 9, 24), (21, 12, 25), (15, 22, 25), (14, 21, 25), (20, 13, 25), (12, 20, 25), (23, 15, 25), (22, 14, 25), (13, 23, 25)])
me_cube_006.polygons.foreach_set('use_smooth', [True] * 32)
_uv = me_cube_006.uv_layers.new(name='UVMap')
_uv.uv.foreach_set('vector', [0.0, 0.0, 0.0, 0.0, 0.0, 0.0, 0.0, 0.0, 0.0, 0.0, 0.0, 0.0, 0.0, 0.0, 0.0, 0.0, 0.0, 0.0, 0.0, 0.0, 0.0, 0.0, 0.0, 0.0, 0.0, 0.0, 0.0, 0.0, 0.0, 0.0, 0.0, 0.0, 0.0, 0.0, 0.0, 0.0, 0.0, 0.0, 0.0, 0.0, 0.0, 0.0, 0.0, 0.0, 0.0, 0.0, 0.0, 0.0, 0.0, 0.0, 0.0, 0.0, 0.0, 0.0, 0.0, 0.0, 0.0, 0.0, 0.0, 0.0, 0.0, 0.0, 0.0, 0.0, 0.0, 0.0, 0.0, 0.0, 0.0, 0.0, 0.0, 0.0, 0.0, 0.0, 0.0, 0.0, 0.0, 0.0, 0.0, 0.0, 0.0, 0.0, 0.0, 0.0, 0.0, 0.0, 0.0, 0.0, 0.0, 0.0, 0.0, 0.0, 0.0, 0.0, 0.0, 0.0, 0.0, 0.0, 0.0, 0.0, 0.0, 0.0, 0.0, 0.0, 0.0, 0.0, 0.0, 0.0, 0.0, 0.0, 0.0, 0.0, 0.0, 0.0, 0.0, 0.0, 0.0, 0.0, 0.0, 0.0, 0.0, 0.0, 0.0, 0.0, 0.0, 0.0, 0.0, 0.0, 0.0, 0.0, 0.0, 0.0, 0.0, 0.0, 0.0, 0.0, 0.0, 0.0, 0.0, 0.0, 0.0, 0.0, 0.0, 0.0, 0.0, 0.0, 0.0, 0.0, 0.0, 0.0, 0.0, 0.0, 0.0, 0.0, 0.0, 0.0, 0.0, 0.0, 0.0, 0.0, 0.0, 0.0, 0.0, 0.0, 0.0, 0.0, 0.0, 0.0, 0.0, 0.0, 0.0, 0.0, 0.0, 0.0, 0.0, 0.0, 0.0, 0.0, 0.0, 0.0, 0.0, 0.0, 0.0, 0.0, 0.0, 0.0, 0.0, 0.0, 0.0, 0.0, 0.0, 0.0, 0.0, 0.0, 0.0, 0.0, 0.0, 0.0, 0.0, 0.0, 0.0, 0.0, 0.0, 0.0, 0.0, 0.0, 0.0, 0.0, 0.0, 0.0, 0.0, 0.0, 0.0, 0.0, 0.0, 0.0, 0.0, 0.0, 0.0, 0.0, 0.0, 0.0, 0.0, 0.0])
_uv.active_render = True
_uv = me_cube_006.uv_layers.new(name='UVEYES')
_uv.uv.foreach_set('vector', [0.0, 0.0, 0.0, 0.0, 0.0, 0.0, 0.0, 0.0, 0.0, 0.0, 0.0, 0.0, 0.0, 0.0, 0.0, 0.0, 0.0, 0.0, 0.0, 0.0, 0.0, 0.0, 0.0, 0.0, 0.0, 0.0, 0.0, 0.0, 0.0, 0.0, 0.0, 0.0, 0.0, 0.0, 0.0, 0.0, 0.0, 0.0, 0.0, 0.0, 0.0, 0.0, 0.0, 0.0, 0.0, 0.0, 0.0, 0.0, 0.0, 0.0, 0.0, 0.0, 0.0, 0.0, 0.0, 0.0, 0.0, 0.0, 0.0, 0.0, 0.0, 0.0, 0.0, 0.0, 0.0, 0.0, 0.0, 0.0, 0.0, 0.0, 0.0, 0.0, 0.0, 0.0, 0.0, 0.0, 0.0, 0.0, 0.0, 0.0, 0.0, 0.0, 0.0, 0.0, 0.0, 0.0, 0.0, 0.0, 0.0, 0.0, 0.0, 0.0, 0.0, 0.0, 0.0, 0.0, 0.0, 0.0, 0.0, 0.0, 0.0, 0.0, 0.0, 0.0, 0.0, 0.0, 0.0, 0.0, 0.0, 0.0, 0.0, 0.0, 0.0, 0.0, 0.0, 0.0, 0.0, 0.0, 0.0, 0.0, 0.0, 0.0, 0.0, 0.0, 0.0, 0.0, 0.0, 0.0, 0.0, 0.0, 0.0, 0.0, 0.0, 0.0, 0.0, 0.0, 0.0, 0.0, 0.0, 0.0, 0.0, 0.0, 0.0, 0.0, 0.0, 0.0, 0.0, 0.0, 0.0, 0.0, 0.0, 0.0, 0.0, 0.0, 0.0, 0.0, 0.0, 0.0, 0.0, 0.0, 0.0, 0.0, 0.0, 0.0, 0.0, 0.0, 0.0, 0.0, 0.0, 0.0, 0.0, 0.0, 0.0, 0.0, 0.0, 0.0, 0.0, 0.0, 0.0, 0.0, 0.0, 0.0, 0.0, 0.0, 0.0, 0.0, 0.0, 0.0, 0.0, 0.0, 0.0, 0.0, 0.0, 0.0, 0.0, 0.0, 0.0, 0.0, 0.0, 0.0, 0.0, 0.0, 0.0, 0.0, 0.0, 0.0, 0.0, 0.0, 0.0, 0.0, 0.0, 0.0, 0.0, 0.0, 0.0, 0.0, 0.0, 0.0, 0.0, 0.0, 0.0, 0.0, 0.0, 0.0])
me_cube_006.materials.append(None)
me_cube_006.use_remesh_preserve_volume = False
me_cube_006.use_remesh_preserve_attributes = False
me_cube_006.use_mirror_vertex_groups = False
me_cube_006.update()
me_cube_010 = bpy.data.meshes.new('Cube.010')
me_cube_010.from_pydata([(-1.004, 0.4944, -2.471), (-0.952, -0.3697, -2.681), (-0.2446, -0.3696, -2.641), (-0.2505, 0.4898, -2.433), (-0.7392, -0.4531, -0.8321), (-0.2405, -0.4531, -0.9101), (-0.5468, 0.6062, -2.298), (-0.5471, -0.5042, -2.408), (-0.4991, -0.2677, -1.327), (-0.4625, -0.551, -0.7093), (-1.096, 0.05079, -2.803), (-0.1428, 0.04616, -2.765), (-0.7856, -0.2475, -0.916), (-0.1705, -0.2475, -0.9946), (-0.4618, -0.3328, -0.8216), (-0.5475, 0.05094, -2.53), (-0.9329, 0.3737, -1.765), (-0.8929, -0.4313, -1.729), (-0.1981, -0.4313, -1.782), (-0.2077, 0.3647, -1.819), (-0.5305, 0.4988, -1.792), (-0.5303, -0.5821, -1.755), (-0.1484, -0.08442, -1.833), (-1.002, -0.08069, -1.775), (-0.8475, 0.1567, -1.331), (-0.8647, -0.4238, -1.199), (-0.183, -0.4238, -1.265), (-0.2181, 0.152, -1.397), (-0.5115, 0.2751, -1.364), (-0.511, -0.5666, -1.232), (-0.1531, -0.1504, -1.332), (-0.9138, -0.1457, -1.265)], [], [(15, 11, 2, 7), (14, 9, 5, 13), (31, 25, 4, 12), (29, 26, 5, 9), (24, 31, 8, 28), (20, 19, 3, 6), (16, 20, 6, 0), (25, 29, 9, 4), (12, 4, 9, 14), (10, 15, 7, 1), (0, 6, 15, 10), (31, 12, 14, 8), (26, 30, 13, 5), (28, 8, 30, 27), (8, 14, 13, 30), (6, 3, 11, 15), (0, 10, 23, 16), (2, 11, 22, 18), (1, 7, 21, 17), (24, 28, 20, 16), (28, 27, 19, 20), (11, 3, 19, 22), (7, 2, 18, 21), (10, 1, 17, 23), (16, 23, 31, 24), (18, 22, 30, 26), (17, 21, 29, 25), (22, 19, 27, 30), (21, 18, 26, 29), (23, 17, 25, 31)])
me_cube_010.polygons.foreach_set('use_smooth', [True] * 30)
_uv = me_cube_010.uv_layers.new(name='UVMap')
_uv.uv.foreach_set('vector', [0.0, 0.0, 0.0, 0.0, 0.0, 0.0, 0.0, 0.0, 0.0, 0.0, 0.0, 0.0, 0.0, 0.0, 0.0, 0.0, 0.0, 0.0, 0.0, 0.0, 0.0, 0.0, 0.0, 0.0, 0.0, 0.0, 0.0, 0.0, 0.0, 0.0, 0.0, 0.0, 0.0, 0.0, 0.0, 0.0, 0.0, 0.0, 0.0, 0.0, 0.0, 0.0, 0.0, 0.0, 0.0, 0.0, 0.0, 0.0, 0.0, 0.0, 0.0, 0.0, 0.0, 0.0, 0.0, 0.0, 0.0, 0.0, 0.0, 0.0, 0.0, 0.0, 0.0, 0.0, 0.0, 0.0, 0.0, 0.0, 0.0, 0.0, 0.0, 0.0, 0.0, 0.0, 0.0, 0.0, 0.0, 0.0, 0.0, 0.0, 0.0, 0.0, 0.0, 0.0, 0.0, 0.0, 0.0, 0.0, 0.0, 0.0, 0.0, 0.0, 0.0, 0.0, 0.0, 0.0, 0.0, 0.0, 0.0, 0.0, 0.0, 0.0, 0.0, 0.0, 0.0, 0.0, 0.0, 0.0, 0.0, 0.0, 0.0, 0.0, 0.0, 0.0, 0.0, 0.0, 0.0, 0.0, 0.0, 0.0, 0.0, 0.0, 0.0, 0.0, 0.0, 0.0, 0.0, 0.0, 0.0, 0.0, 0.0, 0.0, 0.0, 0.0, 0.0, 0.0, 0.0, 0.0, 0.0, 0.0, 0.0, 0.0, 0.0, 0.0, 0.0, 0.0, 0.0, 0.0, 0.0, 0.0, 0.0, 0.0, 0.0, 0.0, 0.0, 0.0, 0.0, 0.0, 0.0, 0.0, 0.0, 0.0, 0.0, 0.0, 0.0, 0.0, 0.0, 0.0, 0.0, 0.0, 0.0, 0.0, 0.0, 0.0, 0.0, 0.0, 0.0, 0.0, 0.0, 0.0, 0.0, 0.0, 0.0, 0.0, 0.0, 0.0, 0.0, 0.0, 0.0, 0.0, 0.0, 0.0, 0.0, 0.0, 0.0, 0.0, 0.0, 0.0, 0.0, 0.0, 0.0, 0.0, 0.0, 0.0, 0.0, 0.0, 0.0, 0.0, 0.0, 0.0, 0.0, 0.0, 0.0, 0.0, 0.0, 0.0, 0.0, 0.0, 0.0, 0.0, 0.0, 0.0, 0.0, 0.0, 0.0, 0.0, 0.0, 0.0, 0.0, 0.0, 0.0, 0.0, 0.0, 0.0, 0.0, 0.0, 0.0, 0.0, 0.0, 0.0])
_uv.active_render = True
_uv = me_cube_010.uv_layers.new(name='UVEYES')
_uv.uv.foreach_set('vector', [0.0, 0.0, 0.0, 0.0, 0.0, 0.0, 0.0, 0.0, 0.0, 0.0, 0.0, 0.0, 0.0, 0.0, 0.0, 0.0, 0.0, 0.0, 0.0, 0.0, 0.0, 0.0, 0.0, 0.0, 0.0, 0.0, 0.0, 0.0, 0.0, 0.0, 0.0, 0.0, 0.0, 0.0, 0.0, 0.0, 0.0, 0.0, 0.0, 0.0, 0.0, 0.0, 0.0, 0.0, 0.0, 0.0, 0.0, 0.0, 0.0, 0.0, 0.0, 0.0, 0.0, 0.0, 0.0, 0.0, 0.0, 0.0, 0.0, 0.0, 0.0, 0.0, 0.0, 0.0, 0.0, 0.0, 0.0, 0.0, 0.0, 0.0, 0.0, 0.0, 0.0, 0.0, 0.0, 0.0, 0.0, 0.0, 0.0, 0.0, 0.0, 0.0, 0.0, 0.0, 0.0, 0.0, 0.0, 0.0, 0.0, 0.0, 0.0, 0.0, 0.0, 0.0, 0.0, 0.0, 0.0, 0.0, 0.0, 0.0, 0.0, 0.0, 0.0, 0.0, 0.0, 0.0, 0.0, 0.0, 0.0, 0.0, 0.0, 0.0, 0.0, 0.0, 0.0, 0.0, 0.0, 0.0, 0.0, 0.0, 0.0, 0.0, 0.0, 0.0, 0.0, 0.0, 0.0, 0.0, 0.0, 0.0, 0.0, 0.0, 0.0, 0.0, 0.0, 0.0, 0.0, 0.0, 0.0, 0.0, 0.0, 0.0, 0.0, 0.0, 0.0, 0.0, 0.0, 0.0, 0.0, 0.0, 0.0, 0.0, 0.0, 0.0, 0.0, 0.0, 0.0, 0.0, 0.0, 0.0, 0.0, 0.0, 0.0, 0.0, 0.0, 0.0, 0.0, 0.0, 0.0, 0.0, 0.0, 0.0, 0.0, 0.0, 0.0, 0.0, 0.0, 0.0, 0.0, 0.0, 0.0, 0.0, 0.0, 0.0, 0.0, 0.0, 0.0, 0.0, 0.0, 0.0, 0.0, 0.0, 0.0, 0.0, 0.0, 0.0, 0.0, 0.0, 0.0, 0.0, 0.0, 0.0, 0.0, 0.0, 0.0, 0.0, 0.0, 0.0, 0.0, 0.0, 0.0, 0.0, 0.0, 0.0, 0.0, 0.0, 0.0, 0.0, 0.0, 0.0, 0.0, 0.0, 0.0, 0.0, 0.0, 0.0, 0.0, 0.0, 0.0, 0.0, 0.0, 0.0, 0.0, 0.0, 0.0, 0.0, 0.0, 0.0, 0.0, 0.0])
me_cube_010.use_remesh_preserve_volume = False
me_cube_010.use_remesh_preserve_attributes = False
me_cube_010.use_mirror_vertex_groups = False
me_cube_010.update()
me_cube_011 = bpy.data.meshes.new('Cube.011')
me_cube_011.from_pydata([(-0.7033, 0.008283, -0.5291), (-0.3669, -0.414, -0.5581), (-0.0298, 0.008057, -0.5804), (-0.3661, 0.4303, -0.5513), (-0.7171, 0.01456, -1.304), (-0.4376, 0.3645, -1.323), (-0.6188, 0.3248, -0.5329), (-0.4382, -0.3355, -1.328), (-0.6194, -0.3083, -0.5381), (-0.1587, 0.01437, -1.347), (-0.1143, -0.3085, -0.5765), (-0.1137, 0.3247, -0.5714), (-0.5744, 0.001967, 0.2373), (-0.2948, 0.3519, 0.2188), (-0.2955, -0.3481, 0.2132), (-0.01599, 0.00178, 0.1947), (-0.647, 0.277, -1.307), (-0.6475, -0.248, -1.312), (-0.2287, -0.2481, -1.344), (-0.2283, 0.2769, -1.339), (-0.5043, 0.2644, 0.2341), (-0.5048, -0.2605, 0.2298), (-0.08604, -0.2607, 0.1979), (-0.08554, 0.2643, 0.2022), (-0.447, 0.01544, -1.444), (-0.2866, 0.0009503, 0.3292)], [], [(0, 6, 16, 4), (0, 12, 20, 6), (0, 8, 21, 12), (0, 4, 17, 8), (1, 8, 17, 7), (1, 14, 21, 8), (1, 10, 22, 14), (1, 7, 18, 10), (2, 10, 18, 9), (2, 15, 22, 10), (2, 11, 23, 15), (2, 9, 19, 11), (3, 6, 20, 13), (3, 5, 16, 6), (3, 11, 19, 5), (3, 13, 23, 11), (17, 24, 7), (5, 24, 16), (9, 24, 19), (16, 24, 4), (7, 24, 18), (19, 24, 5), (4, 24, 17), (18, 24, 9), (21, 25, 12), (15, 25, 22), (14, 25, 21), (20, 25, 13), (12, 25, 20), (23, 25, 15), (22, 25, 14), (13, 25, 23)])
me_cube_011.polygons.foreach_set('use_smooth', [True] * 32)
_uv = me_cube_011.uv_layers.new(name='UVMap')
_uv.uv.foreach_set('vector', [0.0, 0.0, 0.0, 0.0, 0.0, 0.0, 0.0, 0.0, 0.0, 0.0, 0.0, 0.0, 0.0, 0.0, 0.0, 0.0, 0.0, 0.0, 0.0, 0.0, 0.0, 0.0, 0.0, 0.0, 0.0, 0.0, 0.0, 0.0, 0.0, 0.0, 0.0, 0.0, 0.0, 0.0, 0.0, 0.0, 0.0, 0.0, 0.0, 0.0, 0.0, 0.0, 0.0, 0.0, 0.0, 0.0, 0.0, 0.0, 0.0, 0.0, 0.0, 0.0, 0.0, 0.0, 0.0, 0.0, 0.0, 0.0, 0.0, 0.0, 0.0, 0.0, 0.0, 0.0, 0.0, 0.0, 0.0, 0.0, 0.0, 0.0, 0.0, 0.0, 0.0, 0.0, 0.0, 0.0, 0.0, 0.0, 0.0, 0.0, 0.0, 0.0, 0.0, 0.0, 0.0, 0.0, 0.0, 0.0, 0.0, 0.0, 0.0, 0.0, 0.0, 0.0, 0.0, 0.0, 0.0, 0.0, 0.0, 0.0, 0.0, 0.0, 0.0, 0.0, 0.0, 0.0, 0.0, 0.0, 0.0, 0.0, 0.0, 0.0, 0.0, 0.0, 0.0, 0.0, 0.0, 0.0, 0.0, 0.0, 0.0, 0.0, 0.0, 0.0, 0.0, 0.0, 0.0, 0.0, 0.0, 0.0, 0.0, 0.0, 0.0, 0.0, 0.0, 0.0, 0.0, 0.0, 0.0, 0.0, 0.0, 0.0, 0.0, 0.0, 0.0, 0.0, 0.0, 0.0, 0.0, 0.0, 0.0, 0.0, 0.0, 0.0, 0.0, 0.0, 0.0, 0.0, 0.0, 0.0, 0.0, 0.0, 0.0, 0.0, 0.0, 0.0, 0.0, 0.0, 0.0, 0.0, 0.0, 0.0, 0.0, 0.0, 0.0, 0.0, 0.0, 0.0, 0.0, 0.0, 0.0, 0.0, 0.0, 0.0, 0.0, 0.0, 0.0, 0.0, 0.0, 0.0, 0.0, 0.0, 0.0, 0.0, 0.0, 0.0, 0.0, 0.0, 0.0, 0.0, 0.0, 0.0, 0.0, 0.0, 0.0, 0.0, 0.0, 0.0, 0.0, 0.0, 0.0, 0.0, 0.0, 0.0, 0.0, 0.0, 0.0, 0.0, 0.0, 0.0, 0.0, 0.0, 0.0, 0.0])
_uv.active_render = True
_uv = me_cube_011.uv_layers.new(name='UVEYES')
_uv.uv.foreach_set('vector', [0.0, 0.0, 0.0, 0.0, 0.0, 0.0, 0.0, 0.0, 0.0, 0.0, 0.0, 0.0, 0.0, 0.0, 0.0, 0.0, 0.0, 0.0, 0.0, 0.0, 0.0, 0.0, 0.0, 0.0, 0.0, 0.0, 0.0, 0.0, 0.0, 0.0, 0.0, 0.0, 0.0, 0.0, 0.0, 0.0, 0.0, 0.0, 0.0, 0.0, 0.0, 0.0, 0.0, 0.0, 0.0, 0.0, 0.0, 0.0, 0.0, 0.0, 0.0, 0.0, 0.0, 0.0, 0.0, 0.0, 0.0, 0.0, 0.0, 0.0, 0.0, 0.0, 0.0, 0.0, 0.0, 0.0, 0.0, 0.0, 0.0, 0.0, 0.0, 0.0, 0.0, 0.0, 0.0, 0.0, 0.0, 0.0, 0.0, 0.0, 0.0, 0.0, 0.0, 0.0, 0.0, 0.0, 0.0, 0.0, 0.0, 0.0, 0.0, 0.0, 0.0, 0.0, 0.0, 0.0, 0.0, 0.0, 0.0, 0.0, 0.0, 0.0, 0.0, 0.0, 0.0, 0.0, 0.0, 0.0, 0.0, 0.0, 0.0, 0.0, 0.0, 0.0, 0.0, 0.0, 0.0, 0.0, 0.0, 0.0, 0.0, 0.0, 0.0, 0.0, 0.0, 0.0, 0.0, 0.0, 0.0, 0.0, 0.0, 0.0, 0.0, 0.0, 0.0, 0.0, 0.0, 0.0, 0.0, 0.0, 0.0, 0.0, 0.0, 0.0, 0.0, 0.0, 0.0, 0.0, 0.0, 0.0, 0.0, 0.0, 0.0, 0.0, 0.0, 0.0, 0.0, 0.0, 0.0, 0.0, 0.0, 0.0, 0.0, 0.0, 0.0, 0.0, 0.0, 0.0, 0.0, 0.0, 0.0, 0.0, 0.0, 0.0, 0.0, 0.0, 0.0, 0.0, 0.0, 0.0, 0.0, 0.0, 0.0, 0.0, 0.0, 0.0, 0.0, 0.0, 0.0, 0.0, 0.0, 0.0, 0.0, 0.0, 0.0, 0.0, 0.0, 0.0, 0.0, 0.0, 0.0, 0.0, 0.0, 0.0, 0.0, 0.0, 0.0, 0.0, 0.0, 0.0, 0.0, 0.0, 0.0, 0.0, 0.0, 0.0, 0.0, 0.0, 0.0, 0.0, 0.0, 0.0, 0.0, 0.0])
me_cube_011.use_remesh_preserve_volume = False
me_cube_011.use_remesh_preserve_attributes = False
me_cube_011.use_mirror_vertex_groups = False
me_cube_011.update()
me_cube_009 = bpy.data.meshes.new('Cube.009')
me_cube_009.from_pydata([(-1.111, 0.7059, -3.205), (-1.054, -0.8916, -3.205), (-0.1103, -0.8916, -3.205), (-0.05726, 0.7059, -3.205), (-1.008, 0.4416, -2.759), (-0.9306, -0.6903, -2.759), (-0.1858, -0.6903, -2.759), (-0.1129, 0.4416, -2.759), (-0.5842, 0.8089, -3.205), (-0.5819, -1.305, -3.205), (-0.5605, 0.5446, -2.612), (-0.5582, -0.6903, -2.612), (-1.19, -0.09438, -3.205), (-0.02141, -0.09438, -3.205), (-1.038, -0.03634, -2.759), (-0.07902, -0.03633, -2.759), (-0.5585, 0.01507, -2.612), (-0.5839, -0.2502, -3.205)], [], [(17, 13, 2, 9), (16, 11, 6, 15), (12, 1, 5, 14), (9, 2, 6, 11), (13, 3, 7, 15), (10, 7, 3, 8), (4, 10, 8, 0), (1, 9, 11, 5), (14, 5, 11, 16), (12, 17, 9, 1), (0, 8, 17, 12), (4, 14, 16, 10), (2, 13, 15, 6), (0, 12, 14, 4), (10, 16, 15, 7), (8, 3, 13, 17)])
me_cube_009.polygons.foreach_set('use_smooth', [True] * 16)
_uv = me_cube_009.uv_layers.new(name='UVMap')
_uv.uv.foreach_set('vector', [0.0, 0.0, 0.0, 0.0, 0.0, 0.0, 0.0, 0.0, 0.0, 0.0, 0.0, 0.0, 0.0, 0.0, 0.0, 0.0, 0.0, 0.0, 0.0, 0.0, 0.0, 0.0, 0.0, 0.0, 0.0, 0.0, 0.0, 0.0, 0.0, 0.0, 0.0, 0.0, 0.0, 0.0, 0.0, 0.0, 0.0, 0.0, 0.0, 0.0, 0.0, 0.0, 0.0, 0.0, 0.0, 0.0, 0.0, 0.0, 0.0, 0.0, 0.0, 0.0, 0.0, 0.0, 0.0, 0.0, 0.0, 0.0, 0.0, 0.0, 0.0, 0.0, 0.0, 0.0, 0.0, 0.0, 0.0, 0.0, 0.0, 0.0, 0.0, 0.0, 0.0, 0.0, 0.0, 0.0, 0.0, 0.0, 0.0, 0.0, 0.0, 0.0, 0.0, 0.0, 0.0, 0.0, 0.0, 0.0, 0.0, 0.0, 0.0, 0.0, 0.0, 0.0, 0.0, 0.0, 0.0, 0.0, 0.0, 0.0, 0.0, 0.0, 0.0, 0.0, 0.0, 0.0, 0.0, 0.0, 0.0, 0.0, 0.0, 0.0, 0.0, 0.0, 0.0, 0.0, 0.0, 0.0, 0.0, 0.0, 0.0, 0.0, 0.0, 0.0, 0.0, 0.0, 0.0, 0.0])
_uv.active_render = True
_uv = me_cube_009.uv_layers.new(name='UVEYES')
_uv.uv.foreach_set('vector', [0.0, 0.0, 0.0, 0.0, 0.0, 0.0, 0.0, 0.0, 0.0, 0.0, 0.0, 0.0, 0.0, 0.0, 0.0, 0.0, 0.0, 0.0, 0.0, 0.0, 0.0, 0.0, 0.0, 0.0, 0.0, 0.0, 0.0, 0.0, 0.0, 0.0, 0.0, 0.0, 0.0, 0.0, 0.0, 0.0, 0.0, 0.0, 0.0, 0.0, 0.0, 0.0, 0.0, 0.0, 0.0, 0.0, 0.0, 0.0, 0.0, 0.0, 0.0, 0.0, 0.0, 0.0, 0.0, 0.0, 0.0, 0.0, 0.0, 0.0, 0.0, 0.0, 0.0, 0.0, 0.0, 0.0, 0.0, 0.0, 0.0, 0.0, 0.0, 0.0, 0.0, 0.0, 0.0, 0.0, 0.0, 0.0, 0.0, 0.0, 0.0, 0.0, 0.0, 0.0, 0.0, 0.0, 0.0, 0.0, 0.0, 0.0, 0.0, 0.0, 0.0, 0.0, 0.0, 0.0, 0.0, 0.0, 0.0, 0.0, 0.0, 0.0, 0.0, 0.0, 0.0, 0.0, 0.0, 0.0, 0.0, 0.0, 0.0, 0.0, 0.0, 0.0, 0.0, 0.0, 0.0, 0.0, 0.0, 0.0, 0.0, 0.0, 0.0, 0.0, 0.0, 0.0, 0.0, 0.0])
me_cube_009.use_remesh_preserve_volume = False
me_cube_009.use_remesh_preserve_attributes = False
me_cube_009.use_mirror_vertex_groups = False
me_cube_009.update()
me_cube_001 = bpy.data.meshes.new('Cube.001')
me_cube_001.from_pydata([(0.2914, 0.2606, 0.25), (0.3173, -0.3189, 0.25), (0.3229, 0.1852, 0.7353), (0.3229, -0.3108, 0.7353), (0.0, 0.2606, 0.09234), (0.0, -0.3189, 0.09234), (0.0, 0.1852, 0.7353), (0.0, -0.3108, 0.7353), (0.4914, 0.1285, 0.25), (0.4914, -0.2319, 0.25), (0.4785, 0.08003, 0.7353), (0.4785, -0.1626, 0.7353), (0.0, -0.2319, 0.01196), (0.0, 0.1285, 0.01196), (0.2477, 0.2135, 0.5743), (0.2477, -0.3199, 0.4689), (0.0, -0.3199, 0.3383), (0.0, 0.2816, 0.5133), (0.4477, 0.09365, 0.5743), (0.4477, -0.2319, 0.4689), (0.0, -0.3108, 1.213), (0.4785, 0.04723, 1.213), (0.4785, -0.1825, 1.213), (0.3663, 0.1852, 1.213), (0.3663, -0.3108, 1.213), (0.0, 0.1852, 1.213), (0.44, 0.3094, 2.066), (0.44, -0.3661, 2.035), (0.0, 0.3094, 2.066), (0.0, -0.3661, 2.035), (0.5593, 0.1965, 2.016), (0.5593, -0.2532, 2.016), (0.0, 0.1965, 2.142), (0.0, -0.2532, 2.142), (0.44, -0.2532, 2.142), (0.44, 0.1965, 2.142), (0.4013, 0.3853, 1.511), (0.4013, -0.4129, 1.511), (0.0, 0.3853, 1.511), (0.0, -0.4129, 1.511), (0.5013, 0.1683, 1.511), (0.5013, -0.2532, 1.511), (0.0, -0.3108, 0.9743), (0.4785, 0.06363, 0.9743), (0.4785, -0.1725, 0.9743), (0.3446, 0.1852, 0.9743), (0.3446, -0.3108, 0.9743), (0.0, 0.1852, 0.9743)], [], [(19, 11, 3, 15), (15, 3, 7, 16), (45, 2, 6, 47), (14, 0, 4, 17), (9, 1, 5, 12), (0, 8, 13, 4), (8, 9, 12, 13), (14, 2, 10, 18), (18, 10, 11, 19), (8, 18, 19, 9), (0, 14, 18, 8), (2, 14, 17, 6), (1, 15, 16, 5), (9, 19, 15, 1), (44, 22, 24, 46), (46, 24, 20, 42), (45, 23, 21, 43), (43, 21, 22, 44), (41, 31, 27, 37), (37, 27, 29, 39), (34, 33, 29, 27), (26, 28, 32, 35), (35, 32, 33, 34), (36, 26, 30, 40), (40, 30, 31, 41), (30, 35, 34, 31), (31, 34, 27), (30, 26, 35), (21, 40, 41, 22), (23, 36, 40, 21), (24, 37, 39, 20), (26, 36, 38, 28), (22, 41, 37, 24), (36, 23, 25, 38), (10, 43, 44, 11), (2, 45, 43, 10), (3, 46, 42, 7), (11, 44, 46, 3), (23, 45, 47, 25)])
me_cube_001.polygons.foreach_set('use_smooth', [True] * 39)
_uv = me_cube_001.uv_layers.new(name='UVMap')
_uv.uv.foreach_set('vector', [0.0, 0.0, 0.0, 0.0, 0.0, 0.0, 0.0, 0.0, 0.0, 0.0, 0.0, 0.0, 0.0, 0.0, 0.0, 0.0, 0.0, 0.0, 0.0, 0.0, 0.0, 0.0, 0.0, 0.0, 0.0, 0.0, 0.0, 0.0, 0.0, 0.0, 0.0, 0.0, 0.0, 0.0, 0.0, 0.0, 0.0, 0.0, 0.0, 0.0, 0.0, 0.0, 0.0, 0.0, 0.0, 0.0, 0.0, 0.0, 0.0, 0.0, 0.0, 0.0, 0.0, 0.0, 0.0, 0.0, 0.0, 0.0, 0.0, 0.0, 0.0, 0.0, 0.0, 0.0, 0.0, 0.0, 0.0, 0.0, 0.0, 0.0, 0.0, 0.0, 0.0, 0.0, 0.0, 0.0, 0.0, 0.0, 0.0, 0.0, 0.0, 0.0, 0.0, 0.0, 0.0, 0.0, 0.0, 0.0, 0.0, 0.0, 0.0, 0.0, 0.0, 0.0, 0.0, 0.0, 0.0, 0.0, 0.0, 0.0, 0.0, 0.0, 0.0, 0.0, 0.0, 0.0, 0.0, 0.0, 0.0, 0.0, 0.0, 0.0, 0.0, 0.0, 0.0, 0.0, 0.0, 0.0, 0.0, 0.0, 0.0, 0.0, 0.0, 0.0, 0.0, 0.0, 0.0, 0.0, 0.0, 0.0, 0.0, 0.0, 0.0, 0.0, 0.0, 0.0, 0.0, 0.0, 0.0, 0.0, 0.0, 0.0, 0.0, 0.0, 0.0, 0.0, 0.0, 0.0, 0.0, 0.0, 0.0, 0.0, 0.0, 0.0, 0.0, 0.0, 0.0, 0.0, 0.0, 0.0, 0.0, 0.0, 0.0, 0.0, 0.0, 0.0, 0.0, 0.0, 0.0, 0.0, 0.0, 0.0, 0.0, 0.0, 0.0, 0.0, 0.0, 0.0, 0.0, 0.0, 0.0, 0.0, 0.0, 0.0, 0.0, 0.0, 0.0, 0.0, 0.0, 0.0, 0.0, 0.0, 0.0, 0.0, 0.0, 0.0, 0.0, 0.0, 0.0, 0.0, 0.0, 0.0, 0.0, 0.0, 0.0, 0.0, 0.0, 0.0, 0.0, 0.0, 0.0, 0.0, 0.0, 0.0, 0.0, 0.0, 0.0, 0.0, 0.0, 0.0, 0.0, 0.0, 0.0, 0.0, 0.0, 0.0, 0.0, 0.0, 0.0, 0.0, 0.0, 0.0, 0.0, 0.0, 0.0, 0.0, 0.0, 0.0, 0.0, 0.0, 0.0, 0.0, 0.0, 0.0, 0.0, 0.0, 0.0, 0.0, 0.0, 0.0, 0.0, 0.0, 0.0, 0.0, 0.0, 0.0, 0.0, 0.0, 0.0, 0.0, 0.0, 0.0, 0.0, 0.0, 0.0, 0.0, 0.0, 0.0, 0.0, 0.0, 0.0, 0.0, 0.0, 0.0, 0.0, 0.0, 0.0, 0.0, 0.0, 0.0, 0.0, 0.0, 0.0, 0.0, 0.0, 0.0, 0.0, 0.0, 0.0, 0.0, 0.0, 0.0, 0.0, 0.0, 0.0, 0.0, 0.0, 0.0, 0.0, 0.0, 0.0, 0.0, 0.0, 0.0, 0.0, 0.0, 0.0, 0.0])
_uv.active_render = True
_uv = me_cube_001.uv_layers.new(name='UVEYES')
_uv.uv.foreach_set('vector', [0.0, 0.0, 0.0, 0.0, 0.0, 0.0, 0.0, 0.0, 0.0, 0.0, 0.0, 0.0, 0.0, 0.0, 0.0, 0.0, 0.0, 0.0, 0.0, 0.0, 0.0, 0.0, 0.0, 0.0, 0.0, 0.0, 0.0, 0.0, 0.0, 0.0, 0.0, 0.0, 0.0, 0.0, 0.0, 0.0, 0.0, 0.0, 0.0, 0.0, 0.0, 0.0, 0.0, 0.0, 0.0, 0.0, 0.0, 0.0, 0.0, 0.0, 0.0, 0.0, 0.0, 0.0, 0.0, 0.0, 0.0, 0.0, 0.0, 0.0, 0.0, 0.0, 0.0, 0.0, 0.0, 0.0, 0.0, 0.0, 0.0, 0.0, 0.0, 0.0, 0.0, 0.0, 0.0, 0.0, 0.0, 0.0, 0.0, 0.0, 0.0, 0.0, 0.0, 0.0, 0.0, 0.0, 0.0, 0.0, 0.0, 0.0, 0.0, 0.0, 0.0, 0.0, 0.0, 0.0, 0.0, 0.0, 0.0, 0.0, 0.0, 0.0, 0.0, 0.0, 0.0, 0.0, 0.0, 0.0, 0.0, 0.0, 0.0, 0.0, 0.0, 0.0, 0.0, 0.0, 0.0, 0.0, 0.0, 0.0, 0.0, 0.0, 0.0, 0.0, 0.0, 0.0, 0.0, 0.0, 0.0, 0.0, 0.0, 0.0, 0.0, 0.0, 0.0, 0.0, 0.0, 0.0, 0.0, 0.0, 0.0, 0.0, 0.0, 0.0, 0.0, 0.0, 0.0, 0.0, 0.0, 0.0, 0.0, 0.0, 0.0, 0.0, 0.0, 0.0, 0.0, 0.0, 0.0, 0.0, 0.0, 0.0, 0.0, 0.0, 0.0, 0.0, 0.0, 0.0, 0.0, 0.0, 0.0, 0.0, 0.0, 0.0, 0.0, 0.0, 0.0, 0.0, 0.0, 0.0, 0.0, 0.0, 0.0, 0.0, 0.0, 0.0, 0.0, 0.0, 0.0, 0.0, 0.0, 0.0, 0.0, 0.0, 0.0, 0.0, 0.0, 0.0, 0.0, 0.0, 0.0, 0.0, 0.0, 0.0, 0.0, 0.0, 0.0, 0.0, 0.0, 0.0, 0.0, 0.0, 0.0, 0.0, 0.0, 0.0, 0.0, 0.0, 0.0, 0.0, 0.0, 0.0, 0.0, 0.0, 0.0, 0.0, 0.0, 0.0, 0.0, 0.0, 0.0, 0.0, 0.0, 0.0, 0.0, 0.0, 0.0, 0.0, 0.0, 0.0, 0.0, 0.0, 0.0, 0.0, 0.0, 0.0, 0.0, 0.0, 0.0, 0.0, 0.0, 0.0, 0.0, 0.0, 0.0, 0.0, 0.0, 0.0, 0.0, 0.0, 0.0, 0.0, 0.0, 0.0, 0.0, 0.0, 0.0, 0.0, 0.0, 0.0, 0.0, 0.0, 0.0, 0.0, 0.0, 0.0, 0.0, 0.0, 0.0, 0.0, 0.0, 0.0, 0.0, 0.0, 0.0, 0.0, 0.0, 0.0, 0.0, 0.0, 0.0, 0.0, 0.0, 0.0, 0.0, 0.0, 0.0, 0.0, 0.0, 0.0, 0.0, 0.0, 0.0, 0.0, 0.0, 0.0, 0.0, 0.0])
me_cube_001.materials.append(None)
me_cube_001.use_remesh_preserve_volume = False
me_cube_001.use_remesh_preserve_attributes = False
me_cube_001.use_mirror_vertex_groups = False
me_cube_001.use_paint_bone_selection = False
me_cube_001.use_paint_mask = True
me_cube_001.update()
arm_armature = bpy.data.armatures.new('Armature')  # bones are not reproduced

# ---- objects
ob_skeleton = bpy.data.objects.new('Skeleton', arm_armature)
ob_cube = bpy.data.objects.new('Cube', me_cube)
ob_lefthand = bpy.data.objects.new('LeftHand', me_cube_005)
ob_torso_001 = bpy.data.objects.new('Torso.001', me_cube_012)
ob_right_hand = bpy.data.objects.new('Right Hand', me_cube_015)
ob_arm_lower_001 = bpy.data.objects.new('Arm_lower.001', me_cube_014)
ob_arm_upper_001 = bpy.data.objects.new('Arm_Upper.001', me_cube_013)
ob_arm_lower = bpy.data.objects.new('Arm_lower', me_cube_004)
ob_arm_upper = bpy.data.objects.new('Arm_Upper', me_cube_003)
ob_calf = bpy.data.objects.new('Calf', me_cube_007)
ob_foot = bpy.data.objects.new('Foot', me_cube_008)
ob_thighs = bpy.data.objects.new('Thighs', me_cube_006)
ob_calf_001 = bpy.data.objects.new('Calf.001', me_cube_010)
ob_thighs_001 = bpy.data.objects.new('Thighs.001', me_cube_011)
ob_foot_001 = bpy.data.objects.new('Foot.001', me_cube_009)
ob_torso = bpy.data.objects.new('Torso', me_cube_001)

# ---- transforms, parenting, visibility, modifiers, constraints
ob_skeleton.location = (0.0, 0.0, 0.0)
ob_skeleton.show_in_front = True
ob_skeleton.lineart.crease_threshold = 0.0
ob_cube.parent = ob_skeleton
ob_cube.matrix_parent_inverse = Matrix(((1.0, -0.0, 0.0, -0.0), (0.0, -8.941e-08, 1.0, -6.7), (0.0, -1.0, -2.98e-08, -0.1009), (0.0, 0.0, 0.0, 1.0)))
ob_cube.location = (0.0, 0.0, 6.1)
ob_cube.scale = (0.708, 0.708, 0.708)
ob_cube.lineart.crease_threshold = 0.0
ob_lefthand.parent = ob_skeleton
ob_lefthand.matrix_parent_inverse = Matrix(((5.9e-05, -1.0, -0.006908, 0.03438), (1.0, 9.681e-06, 0.007141, -3.358), (-0.007141, -0.006908, 1.0, -4.981), (0.0, 0.0, 0.0, 1.0)))
ob_lefthand.location = (0.0, 0.0, 3.106)
ob_lefthand.lock_rotations_4d = False
ob_lefthand.empty_display_type = 'ARROWS'
ob_lefthand.lineart.crease_threshold = 0.0
ob_torso_001.parent = ob_skeleton
ob_torso_001.matrix_parent_inverse = Matrix(((1.0, -0.0, 0.0, -0.0), (0.0, -0.2936, 0.9559, -5.383), (0.0, -0.9559, -0.2936, 1.548), (0.0, 0.0, 0.0, 1.0)))
ob_torso_001.location = (0.0, 0.0, 3.106)
ob_torso_001.lock_rotations_4d = False
ob_torso_001.empty_display_type = 'ARROWS'
ob_torso_001.lineart.crease_threshold = 0.0
_vg = ob_torso_001.vertex_groups.new(name='Spine2')
_vg = ob_torso_001.vertex_groups.new(name='Chest')
_vg = ob_torso_001.vertex_groups.new(name='Pelvis')
_vg = ob_torso_001.vertex_groups.new(name='Thigh_L')
_vg = ob_torso_001.vertex_groups.new(name='Calf_L')
_vg = ob_torso_001.vertex_groups.new(name='Spine1')
_vg = ob_torso_001.vertex_groups.new(name='Bone.006')
_vg = ob_torso_001.vertex_groups.new(name='Knee_L')
_vg = ob_torso_001.vertex_groups.new(name='LegIK_L')
_vg = ob_torso_001.vertex_groups.new(name='Shoulder.L')
_vg = ob_torso_001.vertex_groups.new(name='UpperArm.L')
_vg = ob_torso_001.vertex_groups.new(name='LowerArm.L')
_vg = ob_torso_001.vertex_groups.new(name='Hand.L')
_vg = ob_torso_001.vertex_groups.new(name='Pinky.L')
_vg = ob_torso_001.vertex_groups.new(name='Pinky2.L')
_vg = ob_torso_001.vertex_groups.new(name='Point.L')
_vg = ob_torso_001.vertex_groups.new(name='Point2.L')
_vg = ob_torso_001.vertex_groups.new(name='Ring.L')
_vg = ob_torso_001.vertex_groups.new(name='Ring2.L')
_vg = ob_torso_001.vertex_groups.new(name='Middle.L')
_vg = ob_torso_001.vertex_groups.new(name='Middle2.L')
_vg = ob_torso_001.vertex_groups.new(name='Thumb.L')
_vg = ob_torso_001.vertex_groups.new(name='Thumb2.L')
_vg = ob_torso_001.vertex_groups.new(name='Neck')
_vg = ob_torso_001.vertex_groups.new(name='Head')
_vg = ob_torso_001.vertex_groups.new(name='Thigh.L')
_vg = ob_torso_001.vertex_groups.new(name='Calf.L')
_vg = ob_torso_001.vertex_groups.new(name='Foot.L')
_vg = ob_torso_001.vertex_groups.new(name='Toes.L')
_vg = ob_torso_001.vertex_groups.new(name='Knee.L')
_vg = ob_torso_001.vertex_groups.new(name='LegIK.L')
_vg = ob_torso_001.vertex_groups.new(name='Elbow.L')
_vg = ob_torso_001.vertex_groups.new(name='ArmIK.L')
_vg = ob_torso_001.vertex_groups.new(name='Shoulder.R')
_vg = ob_torso_001.vertex_groups.new(name='UpperArm.R')
_vg = ob_torso_001.vertex_groups.new(name='LowerArm.R')
_vg = ob_torso_001.vertex_groups.new(name='Hand.R')
_vg = ob_torso_001.vertex_groups.new(name='Pinky.R')
_vg = ob_torso_001.vertex_groups.new(name='Pinky2.R')
_vg = ob_torso_001.vertex_groups.new(name='Point.R')
_vg = ob_torso_001.vertex_groups.new(name='Point2.R')
_vg = ob_torso_001.vertex_groups.new(name='Ring.R')
_vg = ob_torso_001.vertex_groups.new(name='Ring2.R')
_vg = ob_torso_001.vertex_groups.new(name='Middle.R')
_vg = ob_torso_001.vertex_groups.new(name='Middle2.R')
_vg = ob_torso_001.vertex_groups.new(name='Thumb.R')
_vg = ob_torso_001.vertex_groups.new(name='Thumb2.R')
_vg = ob_torso_001.vertex_groups.new(name='Elbow.R')
_vg = ob_torso_001.vertex_groups.new(name='ArmIK.R')
_vg = ob_torso_001.vertex_groups.new(name='Thigh.R')
_vg = ob_torso_001.vertex_groups.new(name='Calf.R')
_vg = ob_torso_001.vertex_groups.new(name='Foot.R')
_vg = ob_torso_001.vertex_groups.new(name='Toes.R')
_vg = ob_torso_001.vertex_groups.new(name='LegIK.R')
_vg = ob_torso_001.vertex_groups.new(name='Knee.R.001')
_m = ob_torso_001.modifiers.new('Mirror', 'MIRROR')
_m.use_clip = True
ob_right_hand.parent = ob_skeleton
ob_right_hand.matrix_parent_inverse = Matrix(((5.108e-05, -1.0, 0.007167, -0.0357), (-1.0, 1.676e-08, 0.007141, -3.358), (-0.007141, -0.007167, -0.9999, 4.981), (0.0, 0.0, 0.0, 1.0)))
ob_right_hand.location = (0.0, 0.0, 3.106)
ob_right_hand.lock_rotations_4d = False
ob_right_hand.empty_display_type = 'ARROWS'
ob_right_hand.lineart.crease_threshold = 0.0
ob_arm_lower_001.parent = ob_skeleton
ob_arm_lower_001.matrix_parent_inverse = Matrix(((-0.01034, 0.9968, -0.07896, 0.3664), (-0.9999, -0.01034, 0.0004067, -2.752), (-0.0004109, 0.07896, 0.9969, -4.986), (0.0, 0.0, 0.0, 1.0)))
ob_arm_lower_001.location = (0.0, 0.0, 3.106)
ob_arm_lower_001.lock_rotations_4d = False
ob_arm_lower_001.empty_display_type = 'ARROWS'
ob_arm_lower_001.lineart.crease_threshold = 0.0
ob_arm_upper_001.parent = ob_skeleton
ob_arm_upper_001.matrix_parent_inverse = Matrix(((0.01034, 0.9969, 0.07815, -0.3852), (-0.9999, 0.01034, 0.0004067, -1.644), (-0.0004026, -0.07815, 0.9969, -4.985), (0.0, 0.0, 0.0, 1.0)))
ob_arm_upper_001.location = (0.0, 0.0, 3.106)
ob_arm_upper_001.lock_rotations_4d = False
ob_arm_upper_001.empty_display_type = 'ARROWS'
ob_arm_upper_001.lineart.crease_threshold = 0.0
ob_arm_lower.parent = ob_skeleton
ob_arm_lower.matrix_parent_inverse = Matrix(((1.654e-07, -1.0, -0.0004067, 0.002033), (1.0, 6.93e-08, 0.0004067, -2.752), (-0.0004066, -0.0004067, 1.0, -5.0), (0.0, 0.0, 0.0, 1.0)))
ob_arm_lower.location = (0.0, 0.0, 3.106)
ob_arm_lower.lock_rotations_4d = False
ob_arm_lower.empty_display_type = 'ARROWS'
ob_arm_lower.lineart.crease_threshold = 0.0
_vg = ob_arm_lower.vertex_groups.new(name='Spine2')
_vg = ob_arm_lower.vertex_groups.new(name='Chest')
_vg = ob_arm_lower.vertex_groups.new(name='Pelvis')
_vg = ob_arm_lower.vertex_groups.new(name='Thigh_L')
_vg = ob_arm_lower.vertex_groups.new(name='Calf_L')
_vg = ob_arm_lower.vertex_groups.new(name='Spine1')
_vg = ob_arm_lower.vertex_groups.new(name='Bone.006')
_vg = ob_arm_lower.vertex_groups.new(name='Knee_L')
_vg = ob_arm_lower.vertex_groups.new(name='LegIK_L')
_vg = ob_arm_lower.vertex_groups.new(name='Shoulder.L')
_vg = ob_arm_lower.vertex_groups.new(name='UpperArm.L')
_vg = ob_arm_lower.vertex_groups.new(name='LowerArm.L')
_vg = ob_arm_lower.vertex_groups.new(name='Hand.L')
_vg = ob_arm_lower.vertex_groups.new(name='Pinky.L')
_vg = ob_arm_lower.vertex_groups.new(name='Pinky2.L')
_vg = ob_arm_lower.vertex_groups.new(name='Point.L')
_vg = ob_arm_lower.vertex_groups.new(name='Point2.L')
_vg = ob_arm_lower.vertex_groups.new(name='Ring.L')
_vg = ob_arm_lower.vertex_groups.new(name='Ring2.L')
_vg = ob_arm_lower.vertex_groups.new(name='Middle.L')
_vg = ob_arm_lower.vertex_groups.new(name='Middle2.L')
_vg = ob_arm_lower.vertex_groups.new(name='Thumb.L')
_vg = ob_arm_lower.vertex_groups.new(name='Thumb2.L')
_vg = ob_arm_lower.vertex_groups.new(name='Neck')
_vg = ob_arm_lower.vertex_groups.new(name='Head')
_vg = ob_arm_lower.vertex_groups.new(name='Thigh.L')
_vg = ob_arm_lower.vertex_groups.new(name='Calf.L')
_vg = ob_arm_lower.vertex_groups.new(name='Foot.L')
_vg = ob_arm_lower.vertex_groups.new(name='Toes.L')
_vg = ob_arm_lower.vertex_groups.new(name='Knee.L')
_vg = ob_arm_lower.vertex_groups.new(name='LegIK.L')
_vg = ob_arm_lower.vertex_groups.new(name='Elbow.L')
_vg = ob_arm_lower.vertex_groups.new(name='ArmIK.L')
_vg = ob_arm_lower.vertex_groups.new(name='Shoulder.R')
_vg = ob_arm_lower.vertex_groups.new(name='UpperArm.R')
_vg = ob_arm_lower.vertex_groups.new(name='LowerArm.R')
_vg = ob_arm_lower.vertex_groups.new(name='Hand.R')
_vg = ob_arm_lower.vertex_groups.new(name='Pinky.R')
_vg = ob_arm_lower.vertex_groups.new(name='Pinky2.R')
_vg = ob_arm_lower.vertex_groups.new(name='Point.R')
_vg = ob_arm_lower.vertex_groups.new(name='Point2.R')
_vg = ob_arm_lower.vertex_groups.new(name='Ring.R')
_vg = ob_arm_lower.vertex_groups.new(name='Ring2.R')
_vg = ob_arm_lower.vertex_groups.new(name='Middle.R')
_vg = ob_arm_lower.vertex_groups.new(name='Middle2.R')
_vg = ob_arm_lower.vertex_groups.new(name='Thumb.R')
_vg = ob_arm_lower.vertex_groups.new(name='Thumb2.R')
_vg = ob_arm_lower.vertex_groups.new(name='Elbow.R')
_vg = ob_arm_lower.vertex_groups.new(name='ArmIK.R')
_vg = ob_arm_lower.vertex_groups.new(name='Thigh.R')
_vg = ob_arm_lower.vertex_groups.new(name='Calf.R')
_vg = ob_arm_lower.vertex_groups.new(name='Foot.R')
_vg = ob_arm_lower.vertex_groups.new(name='Toes.R')
_vg = ob_arm_lower.vertex_groups.new(name='LegIK.R')
_vg = ob_arm_lower.vertex_groups.new(name='Knee.R.001')
ob_arm_upper.parent = ob_skeleton
ob_arm_upper.matrix_parent_inverse = Matrix(((1.786e-07, -1.0, -0.0004067, 0.002033), (1.0, 8.235e-08, 0.0004066, -1.644), (-0.0004071, -0.0004067, 1.0, -5.0), (0.0, 0.0, 0.0, 1.0)))
ob_arm_upper.location = (0.0, 0.0, 3.106)
ob_arm_upper.lock_rotations_4d = False
ob_arm_upper.empty_display_type = 'ARROWS'
ob_arm_upper.lineart.crease_threshold = 0.0
_vg = ob_arm_upper.vertex_groups.new(name='Spine2')
_vg = ob_arm_upper.vertex_groups.new(name='Chest')
_vg = ob_arm_upper.vertex_groups.new(name='Pelvis')
_vg = ob_arm_upper.vertex_groups.new(name='Thigh_L')
_vg = ob_arm_upper.vertex_groups.new(name='Calf_L')
_vg = ob_arm_upper.vertex_groups.new(name='Spine1')
_vg = ob_arm_upper.vertex_groups.new(name='Bone.006')
_vg = ob_arm_upper.vertex_groups.new(name='Knee_L')
_vg = ob_arm_upper.vertex_groups.new(name='LegIK_L')
_vg = ob_arm_upper.vertex_groups.new(name='Shoulder.L')
_vg = ob_arm_upper.vertex_groups.new(name='UpperArm.L')
_vg = ob_arm_upper.vertex_groups.new(name='LowerArm.L')
_vg = ob_arm_upper.vertex_groups.new(name='Hand.L')
_vg = ob_arm_upper.vertex_groups.new(name='Pinky.L')
_vg = ob_arm_upper.vertex_groups.new(name='Pinky2.L')
_vg = ob_arm_upper.vertex_groups.new(name='Point.L')
_vg = ob_arm_upper.vertex_groups.new(name='Point2.L')
_vg = ob_arm_upper.vertex_groups.new(name='Ring.L')
_vg = ob_arm_upper.vertex_groups.new(name='Ring2.L')
_vg = ob_arm_upper.vertex_groups.new(name='Middle.L')
_vg = ob_arm_upper.vertex_groups.new(name='Middle2.L')
_vg = ob_arm_upper.vertex_groups.new(name='Thumb.L')
_vg = ob_arm_upper.vertex_groups.new(name='Thumb2.L')
_vg = ob_arm_upper.vertex_groups.new(name='Neck')
_vg = ob_arm_upper.vertex_groups.new(name='Head')
_vg = ob_arm_upper.vertex_groups.new(name='Thigh.L')
_vg = ob_arm_upper.vertex_groups.new(name='Calf.L')
_vg = ob_arm_upper.vertex_groups.new(name='Foot.L')
_vg = ob_arm_upper.vertex_groups.new(name='Toes.L')
_vg = ob_arm_upper.vertex_groups.new(name='Knee.L')
_vg = ob_arm_upper.vertex_groups.new(name='LegIK.L')
_vg = ob_arm_upper.vertex_groups.new(name='Elbow.L')
_vg = ob_arm_upper.vertex_groups.new(name='ArmIK.L')
_vg = ob_arm_upper.vertex_groups.new(name='Shoulder.R')
_vg = ob_arm_upper.vertex_groups.new(name='UpperArm.R')
_vg = ob_arm_upper.vertex_groups.new(name='LowerArm.R')
_vg = ob_arm_upper.vertex_groups.new(name='Hand.R')
_vg = ob_arm_upper.vertex_groups.new(name='Pinky.R')
_vg = ob_arm_upper.vertex_groups.new(name='Pinky2.R')
_vg = ob_arm_upper.vertex_groups.new(name='Point.R')
_vg = ob_arm_upper.vertex_groups.new(name='Point2.R')
_vg = ob_arm_upper.vertex_groups.new(name='Ring.R')
_vg = ob_arm_upper.vertex_groups.new(name='Ring2.R')
_vg = ob_arm_upper.vertex_groups.new(name='Middle.R')
_vg = ob_arm_upper.vertex_groups.new(name='Middle2.R')
_vg = ob_arm_upper.vertex_groups.new(name='Thumb.R')
_vg = ob_arm_upper.vertex_groups.new(name='Thumb2.R')
_vg = ob_arm_upper.vertex_groups.new(name='Elbow.R')
_vg = ob_arm_upper.vertex_groups.new(name='ArmIK.R')
_vg = ob_arm_upper.vertex_groups.new(name='Thigh.R')
_vg = ob_arm_upper.vertex_groups.new(name='Calf.R')
_vg = ob_arm_upper.vertex_groups.new(name='Foot.R')
_vg = ob_arm_upper.vertex_groups.new(name='Toes.R')
_vg = ob_arm_upper.vertex_groups.new(name='LegIK.R')
_vg = ob_arm_upper.vertex_groups.new(name='Knee.R.001')
ob_calf.parent = ob_skeleton
ob_calf.matrix_parent_inverse = Matrix(((0.9968, -0.001717, 0.07992, -0.5778), (0.0798, 0.07957, -0.9936, 0.1301), (-0.004653, 0.9968, 0.07945, -0.1311), (0.0, 0.0, 0.0, 1.0)))
ob_calf.location = (0.0, 0.0, 3.106)
ob_calf.lock_rotations_4d = False
ob_calf.empty_display_type = 'ARROWS'
ob_calf.lineart.crease_threshold = 0.0
_vg = ob_calf.vertex_groups.new(name='Spine2')
_vg = ob_calf.vertex_groups.new(name='Chest')
_vg = ob_calf.vertex_groups.new(name='Pelvis')
_vg = ob_calf.vertex_groups.new(name='Thigh_L')
_vg = ob_calf.vertex_groups.new(name='Calf_L')
_vg = ob_calf.vertex_groups.new(name='Spine1')
_vg = ob_calf.vertex_groups.new(name='Bone.006')
_vg = ob_calf.vertex_groups.new(name='Knee_L')
_vg = ob_calf.vertex_groups.new(name='LegIK_L')
_vg = ob_calf.vertex_groups.new(name='Shoulder.L')
_vg = ob_calf.vertex_groups.new(name='UpperArm.L')
_vg = ob_calf.vertex_groups.new(name='LowerArm.L')
_vg = ob_calf.vertex_groups.new(name='Hand.L')
_vg = ob_calf.vertex_groups.new(name='Pinky.L')
_vg = ob_calf.vertex_groups.new(name='Pinky2.L')
_vg = ob_calf.vertex_groups.new(name='Point.L')
_vg = ob_calf.vertex_groups.new(name='Point2.L')
_vg = ob_calf.vertex_groups.new(name='Ring.L')
_vg = ob_calf.vertex_groups.new(name='Ring2.L')
_vg = ob_calf.vertex_groups.new(name='Middle.L')
_vg = ob_calf.vertex_groups.new(name='Middle2.L')
_vg = ob_calf.vertex_groups.new(name='Thumb.L')
_vg = ob_calf.vertex_groups.new(name='Thumb2.L')
_vg = ob_calf.vertex_groups.new(name='Neck')
_vg = ob_calf.vertex_groups.new(name='Head')
_vg = ob_calf.vertex_groups.new(name='Thigh.L')
_vg = ob_calf.vertex_groups.new(name='Calf.L')
_vg = ob_calf.vertex_groups.new(name='Foot.L')
_vg = ob_calf.vertex_groups.new(name='Toes.L')
_vg = ob_calf.vertex_groups.new(name='Knee.L')
_vg = ob_calf.vertex_groups.new(name='LegIK.L')
_vg = ob_calf.vertex_groups.new(name='Elbow.L')
_vg = ob_calf.vertex_groups.new(name='ArmIK.L')
_vg = ob_calf.vertex_groups.new(name='Shoulder.R')
_vg = ob_calf.vertex_groups.new(name='UpperArm.R')
_vg = ob_calf.vertex_groups.new(name='LowerArm.R')
_vg = ob_calf.vertex_groups.new(name='Hand.R')
_vg = ob_calf.vertex_groups.new(name='Pinky.R')
_vg = ob_calf.vertex_groups.new(name='Pinky2.R')
_vg = ob_calf.vertex_groups.new(name='Point.R')
_vg = ob_calf.vertex_groups.new(name='Point2.R')
_vg = ob_calf.vertex_groups.new(name='Ring.R')
_vg = ob_calf.vertex_groups.new(name='Ring2.R')
_vg = ob_calf.vertex_groups.new(name='Middle.R')
_vg = ob_calf.vertex_groups.new(name='Middle2.R')
_vg = ob_calf.vertex_groups.new(name='Thumb.R')
_vg = ob_calf.vertex_groups.new(name='Thumb2.R')
_vg = ob_calf.vertex_groups.new(name='Elbow.R')
_vg = ob_calf.vertex_groups.new(name='ArmIK.R')
_vg = ob_calf.vertex_groups.new(name='Thigh.R')
_vg = ob_calf.vertex_groups.new(name='Calf.R')
_vg = ob_calf.vertex_groups.new(name='Foot.R')
_vg = ob_calf.vertex_groups.new(name='Toes.R')
_vg = ob_calf.vertex_groups.new(name='LegIK.R')
_vg = ob_calf.vertex_groups.new(name='Knee.R.001')
ob_foot.parent = ob_skeleton
ob_foot.matrix_parent_inverse = Matrix(((-1.0, -1.863e-09, -6.301e-08, 0.5649), (3.725e-09, -1.0, -1.118e-07, -0.8806), (-6.385e-08, 7.451e-09, 1.0, -0.1859), (0.0, 0.0, 0.0, 1.0)))
ob_foot.location = (0.0, 0.0, 3.106)
ob_foot.lock_rotations_4d = False
ob_foot.empty_display_type = 'ARROWS'
ob_foot.lineart.crease_threshold = 0.0
_vg = ob_foot.vertex_groups.new(name='Spine2')
_vg = ob_foot.vertex_groups.new(name='Chest')
_vg = ob_foot.vertex_groups.new(name='Pelvis')
_vg = ob_foot.vertex_groups.new(name='Thigh_L')
_vg = ob_foot.vertex_groups.new(name='Calf_L')
_vg = ob_foot.vertex_groups.new(name='Spine1')
_vg = ob_foot.vertex_groups.new(name='Bone.006')
_vg = ob_foot.vertex_groups.new(name='Knee_L')
_vg = ob_foot.vertex_groups.new(name='LegIK_L')
_vg = ob_foot.vertex_groups.new(name='Shoulder.L')
_vg = ob_foot.vertex_groups.new(name='UpperArm.L')
_vg = ob_foot.vertex_groups.new(name='LowerArm.L')
_vg = ob_foot.vertex_groups.new(name='Hand.L')
_vg = ob_foot.vertex_groups.new(name='Pinky.L')
_vg = ob_foot.vertex_groups.new(name='Pinky2.L')
_vg = ob_foot.vertex_groups.new(name='Point.L')
_vg = ob_foot.vertex_groups.new(name='Point2.L')
_vg = ob_foot.vertex_groups.new(name='Ring.L')
_vg = ob_foot.vertex_groups.new(name='Ring2.L')
_vg = ob_foot.vertex_groups.new(name='Middle.L')
_vg = ob_foot.vertex_groups.new(name='Middle2.L')
_vg = ob_foot.vertex_groups.new(name='Thumb.L')
_vg = ob_foot.vertex_groups.new(name='Thumb2.L')
_vg = ob_foot.vertex_groups.new(name='Neck')
_vg = ob_foot.vertex_groups.new(name='Head')
_vg = ob_foot.vertex_groups.new(name='Thigh.L')
_vg = ob_foot.vertex_groups.new(name='Calf.L')
_vg = ob_foot.vertex_groups.new(name='Foot.L')
_vg = ob_foot.vertex_groups.new(name='Toes.L')
_vg = ob_foot.vertex_groups.new(name='Knee.L')
_vg = ob_foot.vertex_groups.new(name='LegIK.L')
_vg = ob_foot.vertex_groups.new(name='Elbow.L')
_vg = ob_foot.vertex_groups.new(name='ArmIK.L')
_vg = ob_foot.vertex_groups.new(name='Shoulder.R')
_vg = ob_foot.vertex_groups.new(name='UpperArm.R')
_vg = ob_foot.vertex_groups.new(name='LowerArm.R')
_vg = ob_foot.vertex_groups.new(name='Hand.R')
_vg = ob_foot.vertex_groups.new(name='Pinky.R')
_vg = ob_foot.vertex_groups.new(name='Pinky2.R')
_vg = ob_foot.vertex_groups.new(name='Point.R')
_vg = ob_foot.vertex_groups.new(name='Point2.R')
_vg = ob_foot.vertex_groups.new(name='Ring.R')
_vg = ob_foot.vertex_groups.new(name='Ring2.R')
_vg = ob_foot.vertex_groups.new(name='Middle.R')
_vg = ob_foot.vertex_groups.new(name='Middle2.R')
_vg = ob_foot.vertex_groups.new(name='Thumb.R')
_vg = ob_foot.vertex_groups.new(name='Thumb2.R')
_vg = ob_foot.vertex_groups.new(name='Elbow.R')
_vg = ob_foot.vertex_groups.new(name='ArmIK.R')
_vg = ob_foot.vertex_groups.new(name='Thigh.R')
_vg = ob_foot.vertex_groups.new(name='Calf.R')
_vg = ob_foot.vertex_groups.new(name='Foot.R')
_vg = ob_foot.vertex_groups.new(name='Toes.R')
_vg = ob_foot.vertex_groups.new(name='LegIK.R')
_vg = ob_foot.vertex_groups.new(name='Knee.R.001')
ob_thighs.parent = ob_skeleton
ob_thighs.matrix_parent_inverse = Matrix(((0.9968, -0.001723, 0.08006, -0.578), (0.08005, -0.004887, -0.9968, 1.733), (0.002108, 1.0, -0.004733, 0.01526), (0.0, 0.0, 0.0, 1.0)))
ob_thighs.location = (0.0, 0.0, 3.106)
ob_thighs.lock_rotations_4d = False
ob_thighs.empty_display_type = 'ARROWS'
ob_thighs.lineart.crease_threshold = 0.0
_vg = ob_thighs.vertex_groups.new(name='Spine2')
_vg = ob_thighs.vertex_groups.new(name='Chest')
_vg = ob_thighs.vertex_groups.new(name='Pelvis')
_vg = ob_thighs.vertex_groups.new(name='Thigh_L')
_vg = ob_thighs.vertex_groups.new(name='Calf_L')
_vg = ob_thighs.vertex_groups.new(name='Spine1')
_vg = ob_thighs.vertex_groups.new(name='Bone.006')
_vg = ob_thighs.vertex_groups.new(name='Knee_L')
_vg = ob_thighs.vertex_groups.new(name='LegIK_L')
_vg = ob_thighs.vertex_groups.new(name='Shoulder.L')
_vg = ob_thighs.vertex_groups.new(name='UpperArm.L')
_vg = ob_thighs.vertex_groups.new(name='LowerArm.L')
_vg = ob_thighs.vertex_groups.new(name='Hand.L')
_vg = ob_thighs.vertex_groups.new(name='Pinky.L')
_vg = ob_thighs.vertex_groups.new(name='Pinky2.L')
_vg = ob_thighs.vertex_groups.new(name='Point.L')
_vg = ob_thighs.vertex_groups.new(name='Point2.L')
_vg = ob_thighs.vertex_groups.new(name='Ring.L')
_vg = ob_thighs.vertex_groups.new(name='Ring2.L')
_vg = ob_thighs.vertex_groups.new(name='Middle.L')
_vg = ob_thighs.vertex_groups.new(name='Middle2.L')
_vg = ob_thighs.vertex_groups.new(name='Thumb.L')
_vg = ob_thighs.vertex_groups.new(name='Thumb2.L')
_vg = ob_thighs.vertex_groups.new(name='Neck')
_vg = ob_thighs.vertex_groups.new(name='Head')
_vg = ob_thighs.vertex_groups.new(name='Thigh.L')
_vg = ob_thighs.vertex_groups.new(name='Calf.L')
_vg = ob_thighs.vertex_groups.new(name='Foot.L')
_vg = ob_thighs.vertex_groups.new(name='Toes.L')
_vg = ob_thighs.vertex_groups.new(name='Knee.L')
_vg = ob_thighs.vertex_groups.new(name='LegIK.L')
_vg = ob_thighs.vertex_groups.new(name='Elbow.L')
_vg = ob_thighs.vertex_groups.new(name='ArmIK.L')
_vg = ob_thighs.vertex_groups.new(name='Shoulder.R')
_vg = ob_thighs.vertex_groups.new(name='UpperArm.R')
_vg = ob_thighs.vertex_groups.new(name='LowerArm.R')
_vg = ob_thighs.vertex_groups.new(name='Hand.R')
_vg = ob_thighs.vertex_groups.new(name='Pinky.R')
_vg = ob_thighs.vertex_groups.new(name='Pinky2.R')
_vg = ob_thighs.vertex_groups.new(name='Point.R')
_vg = ob_thighs.vertex_groups.new(name='Point2.R')
_vg = ob_thighs.vertex_groups.new(name='Ring.R')
_vg = ob_thighs.vertex_groups.new(name='Ring2.R')
_vg = ob_thighs.vertex_groups.new(name='Middle.R')
_vg = ob_thighs.vertex_groups.new(name='Middle2.R')
_vg = ob_thighs.vertex_groups.new(name='Thumb.R')
_vg = ob_thighs.vertex_groups.new(name='Thumb2.R')
_vg = ob_thighs.vertex_groups.new(name='Elbow.R')
_vg = ob_thighs.vertex_groups.new(name='ArmIK.R')
_vg = ob_thighs.vertex_groups.new(name='Thigh.R')
_vg = ob_thighs.vertex_groups.new(name='Calf.R')
_vg = ob_thighs.vertex_groups.new(name='Foot.R')
_vg = ob_thighs.vertex_groups.new(name='Toes.R')
_vg = ob_thighs.vertex_groups.new(name='LegIK.R')
_vg = ob_thighs.vertex_groups.new(name='Knee.R.001')
ob_calf_001.parent = ob_skeleton
ob_calf_001.matrix_parent_inverse = Matrix(((0.9968, 0.01353, -0.07908, 0.5762), (-0.07991, 0.07957, -0.9936, 0.1301), (-0.007152, 0.9967, 0.08039, -0.138), (0.0, 0.0, 0.0, 1.0)))
ob_calf_001.location = (0.0, 0.0, 3.106)
ob_calf_001.lock_rotations_4d = False
ob_calf_001.empty_display_type = 'ARROWS'
ob_calf_001.lineart.crease_threshold = 0.0
_vg = ob_calf_001.vertex_groups.new(name='Spine2')
_vg = ob_calf_001.vertex_groups.new(name='Chest')
_vg = ob_calf_001.vertex_groups.new(name='Pelvis')
_vg = ob_calf_001.vertex_groups.new(name='Thigh_L')
_vg = ob_calf_001.vertex_groups.new(name='Calf_L')
_vg = ob_calf_001.vertex_groups.new(name='Spine1')
_vg = ob_calf_001.vertex_groups.new(name='Bone.006')
_vg = ob_calf_001.vertex_groups.new(name='Knee_L')
_vg = ob_calf_001.vertex_groups.new(name='LegIK_L')
_vg = ob_calf_001.vertex_groups.new(name='Shoulder.L')
_vg = ob_calf_001.vertex_groups.new(name='UpperArm.L')
_vg = ob_calf_001.vertex_groups.new(name='LowerArm.L')
_vg = ob_calf_001.vertex_groups.new(name='Hand.L')
_vg = ob_calf_001.vertex_groups.new(name='Pinky.L')
_vg = ob_calf_001.vertex_groups.new(name='Pinky2.L')
_vg = ob_calf_001.vertex_groups.new(name='Point.L')
_vg = ob_calf_001.vertex_groups.new(name='Point2.L')
_vg = ob_calf_001.vertex_groups.new(name='Ring.L')
_vg = ob_calf_001.vertex_groups.new(name='Ring2.L')
_vg = ob_calf_001.vertex_groups.new(name='Middle.L')
_vg = ob_calf_001.vertex_groups.new(name='Middle2.L')
_vg = ob_calf_001.vertex_groups.new(name='Thumb.L')
_vg = ob_calf_001.vertex_groups.new(name='Thumb2.L')
_vg = ob_calf_001.vertex_groups.new(name='Neck')
_vg = ob_calf_001.vertex_groups.new(name='Head')
_vg = ob_calf_001.vertex_groups.new(name='Thigh.L')
_vg = ob_calf_001.vertex_groups.new(name='Calf.L')
_vg = ob_calf_001.vertex_groups.new(name='Foot.L')
_vg = ob_calf_001.vertex_groups.new(name='Toes.L')
_vg = ob_calf_001.vertex_groups.new(name='Knee.L')
_vg = ob_calf_001.vertex_groups.new(name='LegIK.L')
_vg = ob_calf_001.vertex_groups.new(name='Elbow.L')
_vg = ob_calf_001.vertex_groups.new(name='ArmIK.L')
_vg = ob_calf_001.vertex_groups.new(name='Shoulder.R')
_vg = ob_calf_001.vertex_groups.new(name='UpperArm.R')
_vg = ob_calf_001.vertex_groups.new(name='LowerArm.R')
_vg = ob_calf_001.vertex_groups.new(name='Hand.R')
_vg = ob_calf_001.vertex_groups.new(name='Pinky.R')
_vg = ob_calf_001.vertex_groups.new(name='Pinky2.R')
_vg = ob_calf_001.vertex_groups.new(name='Point.R')
_vg = ob_calf_001.vertex_groups.new(name='Point2.R')
_vg = ob_calf_001.vertex_groups.new(name='Ring.R')
_vg = ob_calf_001.vertex_groups.new(name='Ring2.R')
_vg = ob_calf_001.vertex_groups.new(name='Middle.R')
_vg = ob_calf_001.vertex_groups.new(name='Middle2.R')
_vg = ob_calf_001.vertex_groups.new(name='Thumb.R')
_vg = ob_calf_001.vertex_groups.new(name='Thumb2.R')
_vg = ob_calf_001.vertex_groups.new(name='Elbow.R')
_vg = ob_calf_001.vertex_groups.new(name='ArmIK.R')
_vg = ob_calf_001.vertex_groups.new(name='Thigh.R')
_vg = ob_calf_001.vertex_groups.new(name='Calf.R')
_vg = ob_calf_001.vertex_groups.new(name='Foot.R')
_vg = ob_calf_001.vertex_groups.new(name='Toes.R')
_vg = ob_calf_001.vertex_groups.new(name='LegIK.R')
_vg = ob_calf_001.vertex_groups.new(name='Knee.R.001')
ob_thighs_001.parent = ob_skeleton
ob_thighs_001.matrix_parent_inverse = Matrix(((0.9968, 5.625e-07, -0.07995, 0.5777), (-0.07995, -0.004887, -0.9968, 1.733), (-0.0003912, 1.0, -0.004871, 0.01625), (0.0, 0.0, 0.0, 1.0)))
ob_thighs_001.location = (0.0, 0.0, 3.106)
ob_thighs_001.lock_rotations_4d = False
ob_thighs_001.empty_display_type = 'ARROWS'
ob_thighs_001.lineart.crease_threshold = 0.0
ob_foot_001.parent = ob_skeleton
ob_foot_001.matrix_parent_inverse = Matrix(((-1.0, -0.0025, -9.42e-05, -0.5646), (0.0025, -1.0, -0.0002004, -0.8792), (-9.379e-05, -0.0002006, 1.0, -0.1859), (0.0, 0.0, 0.0, 1.0)))
ob_foot_001.location = (0.0, 0.0, 3.106)
ob_foot_001.lock_rotations_4d = False
ob_foot_001.empty_display_type = 'ARROWS'
ob_foot_001.lineart.crease_threshold = 0.0
_vg = ob_foot_001.vertex_groups.new(name='Spine2')
_vg = ob_foot_001.vertex_groups.new(name='Chest')
_vg = ob_foot_001.vertex_groups.new(name='Pelvis')
_vg = ob_foot_001.vertex_groups.new(name='Thigh_L')
_vg = ob_foot_001.vertex_groups.new(name='Calf_L')
_vg = ob_foot_001.vertex_groups.new(name='Spine1')
_vg = ob_foot_001.vertex_groups.new(name='Bone.006')
_vg = ob_foot_001.vertex_groups.new(name='Knee_L')
_vg = ob_foot_001.vertex_groups.new(name='LegIK_L')
_vg = ob_foot_001.vertex_groups.new(name='Shoulder.L')
_vg = ob_foot_001.vertex_groups.new(name='UpperArm.L')
_vg = ob_foot_001.vertex_groups.new(name='LowerArm.L')
_vg = ob_foot_001.vertex_groups.new(name='Hand.L')
_vg = ob_foot_001.vertex_groups.new(name='Pinky.L')
_vg = ob_foot_001.vertex_groups.new(name='Pinky2.L')
_vg = ob_foot_001.vertex_groups.new(name='Point.L')
_vg = ob_foot_001.vertex_groups.new(name='Point2.L')
_vg = ob_foot_001.vertex_groups.new(name='Ring.L')
_vg = ob_foot_001.vertex_groups.new(name='Ring2.L')
_vg = ob_foot_001.vertex_groups.new(name='Middle.L')
_vg = ob_foot_001.vertex_groups.new(name='Middle2.L')
_vg = ob_foot_001.vertex_groups.new(name='Thumb.L')
_vg = ob_foot_001.vertex_groups.new(name='Thumb2.L')
_vg = ob_foot_001.vertex_groups.new(name='Neck')
_vg = ob_foot_001.vertex_groups.new(name='Head')
_vg = ob_foot_001.vertex_groups.new(name='Thigh.L')
_vg = ob_foot_001.vertex_groups.new(name='Calf.L')
_vg = ob_foot_001.vertex_groups.new(name='Foot.L')
_vg = ob_foot_001.vertex_groups.new(name='Toes.L')
_vg = ob_foot_001.vertex_groups.new(name='Knee.L')
_vg = ob_foot_001.vertex_groups.new(name='LegIK.L')
_vg = ob_foot_001.vertex_groups.new(name='Elbow.L')
_vg = ob_foot_001.vertex_groups.new(name='ArmIK.L')
_vg = ob_foot_001.vertex_groups.new(name='Shoulder.R')
_vg = ob_foot_001.vertex_groups.new(name='UpperArm.R')
_vg = ob_foot_001.vertex_groups.new(name='LowerArm.R')
_vg = ob_foot_001.vertex_groups.new(name='Hand.R')
_vg = ob_foot_001.vertex_groups.new(name='Pinky.R')
_vg = ob_foot_001.vertex_groups.new(name='Pinky2.R')
_vg = ob_foot_001.vertex_groups.new(name='Point.R')
_vg = ob_foot_001.vertex_groups.new(name='Point2.R')
_vg = ob_foot_001.vertex_groups.new(name='Ring.R')
_vg = ob_foot_001.vertex_groups.new(name='Ring2.R')
_vg = ob_foot_001.vertex_groups.new(name='Middle.R')
_vg = ob_foot_001.vertex_groups.new(name='Middle2.R')
_vg = ob_foot_001.vertex_groups.new(name='Thumb.R')
_vg = ob_foot_001.vertex_groups.new(name='Thumb2.R')
_vg = ob_foot_001.vertex_groups.new(name='Elbow.R')
_vg = ob_foot_001.vertex_groups.new(name='ArmIK.R')
_vg = ob_foot_001.vertex_groups.new(name='Thigh.R')
_vg = ob_foot_001.vertex_groups.new(name='Calf.R')
_vg = ob_foot_001.vertex_groups.new(name='Foot.R')
_vg = ob_foot_001.vertex_groups.new(name='Toes.R')
_vg = ob_foot_001.vertex_groups.new(name='LegIK.R')
_vg = ob_foot_001.vertex_groups.new(name='Knee.R.001')
ob_torso.parent = ob_skeleton
ob_torso.location = (0.0, 0.0, 3.26)
ob_torso.lock_rotations_4d = False
ob_torso.empty_display_type = 'ARROWS'
ob_torso.lineart.crease_threshold = 0.0
_vg = ob_torso.vertex_groups.new(name='Waist')
for _i, _w in zip([0, 1, 2, 3, 4, 5, 6, 7, 8, 9, 10, 11, 12, 13, 14, 15, 16, 17, 18, 19, 20, 21, 22, 23, 24, 25, 42, 43, 44, 45, 46, 47], [1.0, 0.9999, 0.75, 0.75, 1.0, 0.9874, 0.75, 0.75, 1.0, 1.0, 0.75, 0.75, 1.0, 1.0, 1.0, 1.0, 1.0, 0.9995, 0.9999, 1.0, 0.25, 0.25, 0.25, 0.25, 0.25, 0.25, 0.5, 0.5, 0.5, 0.5, 0.5, 0.5]): _vg.add([_i], _w, 'REPLACE')
_vg = ob_torso.vertex_groups.new(name='Chest')
for _i, _w in zip([2, 3, 6, 7, 10, 11, 20, 21, 22, 23, 24, 25, 26, 27, 28, 29, 30, 31, 32, 33, 34, 35, 36, 37, 38, 39, 40, 41, 42, 43, 44, 45, 46, 47], [0.25, 0.25, 0.25, 0.25, 0.25, 0.25, 0.75, 0.75, 0.75, 0.75, 0.75, 0.75, 1.0, 1.0, 1.0, 1.0, 1.0, 1.0, 1.0, 1.0, 1.0, 1.0, 1.0, 1.0, 1.0, 1.0, 1.0, 1.0, 0.5, 0.5, 0.5, 0.5, 0.5, 0.5]): _vg.add([_i], _w, 'REPLACE')
_m = ob_torso.modifiers.new('Mirror', 'MIRROR')
_m.use_clip = True
_m = ob_torso.modifiers.new('Armature', 'ARMATURE')
_m.object = ob_skeleton

# ---- collection membership
col_collection_1.objects.link(ob_skeleton)
col_collection_1.objects.link(ob_cube)
col_collection_1.objects.link(ob_lefthand)
col_collection_1.objects.link(ob_torso_001)
col_collection_1.objects.link(ob_right_hand)
col_collection_1.objects.link(ob_arm_lower_001)
col_collection_1.objects.link(ob_arm_upper_001)
col_collection_1.objects.link(ob_arm_lower)
col_collection_1.objects.link(ob_arm_upper)
col_collection_1.objects.link(ob_calf)
col_collection_1.objects.link(ob_foot)
col_collection_1.objects.link(ob_thighs)
col_collection_1.objects.link(ob_calf_001)
col_collection_1.objects.link(ob_thighs_001)
col_collection_1.objects.link(ob_foot_001)
col_collection_1.objects.link(ob_torso)

# ---- scene / render settings (as saved in the file)
scene.frame_start = 1; scene.frame_end = 60; scene.frame_set(0)
scene.render.engine = 'BLENDER_EEVEE_NEXT'
scene.render.fps = 60
scene.render.dither_intensity = 0.0
scene.render.film_transparent = True
scene.render.use_bake_selected_to_active = True
scene.render.use_bake_clear = False
scene.render.bake_bias = 18.3
scene.cycles.use_denoising = False
scene.cycles.samples = 128
scene.cycles.sampling_pattern = 'TABULATED_SOBOL'
scene.cycles.use_adaptive_sampling = False
scene.cycles.use_light_tree = False
scene.cycles.blur_glossy = 0.0
scene.cycles.sample_clamp_indirect = 0.0
scene.view_settings.view_transform = 'Standard'
bpy.context.view_layer.update()

# ---- added for rendering (the .blend has no active camera and no usable light): camera, sun
cam_auto = bpy.data.cameras.new('AutoCamera')
cam_auto.lens = 50.0
cam_auto.sensor_width = 36.0
cam_auto.clip_end = 1000.0
ob_auto_camera = bpy.data.objects.new('AutoCamera', cam_auto)
scene.collection.objects.link(ob_auto_camera)
ob_auto_camera.location = (7.91571, -9.60918, 9.7266)
ob_auto_camera.rotation_euler = (1.09748, -7.21219e-08, 0.694738)
scene.camera = ob_auto_camera
light_auto_sun = bpy.data.lights.new('AutoSun', 'SUN')
light_auto_sun.energy = 3.0
light_auto_sun.angle = 0.0523599
ob_auto_sun = bpy.data.objects.new('AutoSun', light_auto_sun)
scene.collection.objects.link(ob_auto_sun)
ob_auto_sun.rotation_euler = (0.872665, 0.174533, 0.523599)
bpy.context.view_layer.update()
